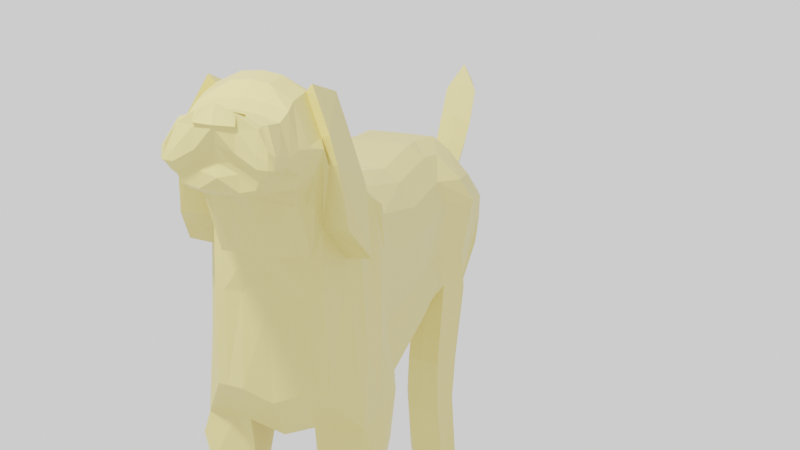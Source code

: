 # Source: DOGGY.blend  (saved by Blender 2.81.6; exported with 4.5.12 LTS)
import bpy
from mathutils import Matrix  # noqa: F401  (used for matrix-valued properties, if any)

bpy.ops.wm.read_factory_settings(use_empty=True)
scene = bpy.context.scene
scene.name = 'Scene'

# ---- collections
col_collection = bpy.data.collections.new('Collection'); scene.collection.children.link(col_collection)
col_camera = bpy.data.collections.new('Camera'); scene.collection.children.link(col_camera)

# ---- materials (node trees are filled in below, after node groups)
mat_material = bpy.data.materials.new('Material')

# ---- material node trees
mat_material.use_nodes = True; mat_material.node_tree.nodes.clear()
_N = mat_material.node_tree.nodes; _L = mat_material.node_tree.links
n0 = _N.new('ShaderNodeOutputMaterial'); n0.name = 'Material Output'; n0.location = (300, 300)
n1 = _N.new('ShaderNodeBsdfPrincipled'); n1.name = 'Principled BSDF'; n1.location = (10, 300)
n1.distribution = 'GGX'
n1.subsurface_method = 'BURLEY'
n1.inputs[0].default_value = (0.8, 0.6626, 0.2479, 1.0)
n1.inputs[3].default_value = 1.45
n1.inputs[27].default_value = (0.0, 0.0, 0.0, 1.0)
n1.inputs[28].default_value = 1.0
_L.new(n1.outputs[0], n0.inputs[0])
n0.is_active_output = True

# ---- world
world_world = bpy.data.worlds.new('World'); scene.world = world_world
world_world.use_nodes = True; world_world.node_tree.nodes.clear()
_N = world_world.node_tree.nodes; _L = world_world.node_tree.links
n0 = _N.new('ShaderNodeOutputWorld'); n0.name = 'World Output'; n0.location = (300, 300)
n1 = _N.new('ShaderNodeBackground'); n1.name = 'Background'; n1.location = (10, 300)
n1.inputs[0].default_value = (0.9513, 0.9513, 0.9513, 1.0)
_L.new(n1.outputs[0], n0.inputs[0])
n0.is_active_output = True
world_world.color = (0.9513, 0.9513, 0.9513)
world_world.use_sun_shadow = False
world_world.sun_shadow_jitter_overblur = 0.0

# ---- cameras
cam_camera_001 = bpy.data.cameras.new('Camera.001')
cam_camera_001.lens = 122.9

# ---- lights
light_point = bpy.data.lights.new('Point', 'POINT')
light_point.transmission_factor = 0.0
light_point.energy = 1000.0
light_point.shadow_buffer_clip_start = 0.5
light_point.shadow_soft_size = 0.25
light_point.shadow_maximum_resolution = 0.006
light_point.use_absolute_resolution = True

# ---- meshes
me_plane = bpy.data.meshes.new('Plane')
me_plane.from_pydata([(0.2779, -0.4542, 0.2911), (0.6114, -0.3857, -0.03393), (0.7855, -0.4277, 0.08339), (0.7754, -0.4215, 0.2194), (-0.3241, -0.4037, 0.2977), (-0.004758, -0.4175, 0.01949), (-0.657, -0.4189, 0.2878), (-0.2642, -0.4327, 0.03146), (-1.039, -0.4366, 0.2761), (-0.6124, -0.4505, -0.01081), (-1.768, -0.439, 0.302), (-1.137, -0.4124, -0.1088), (-1.886, -0.4514, 0.3325), (-1.447, -0.5035, -0.1246), (-2.017, -0.3939, 0.3627), (-1.935, -0.4631, -0.1838), (-2.438, -0.3434, 0.5169), (-2.219, -0.3324, -0.08879), (-2.869, -0.3518, 0.5228), (-2.454, -0.3123, 0.1451), (-3.065, -0.3433, 0.5109), (-2.558, -0.2551, 0.2381), (-3.175, -0.3191, 0.5083), (-2.794, -0.2728, 0.382), (-3.301, -0.3136, 0.4959), (-3.021, -0.2943, 0.4166), (-3.435, -0.3047, 0.5099), (-3.104, -0.2975, 0.4248), (-3.52, -0.3042, 0.5101), (-3.246, -0.2348, 0.437), (-3.563, -0.2724, 0.5212), (-3.396, -0.2022, 0.4369), (-3.552, -0.2727, 0.5009), (-3.47, -0.2312, 0.4535), (-1.025, -0.2341, 0.3598), (-0.6435, -0.2164, 0.3714), (-3.468, -0.1148, 0.5827), (-3.287, -0.1237, 0.5796), (-2.307, -0.1619, -0.08658), (-2.505, -0.1418, 0.1473), (-2.855, -0.1144, 0.6444), (-2.493, -0.1619, 0.5983), (-0.5989, -0.2341, -0.07731), (-1.124, -0.1961, -0.1753), (-3.091, -0.1148, 0.3979), (-3.233, -0.1098, 0.4101), (0.9521, -0.2113, 0.08559), (0.6765, -0.2004, -0.03173), (-1.755, -0.1961, 0.3856), (-3.613, -0.1098, 0.5928), (0.8186, -0.06281, 0.2723), (-2.646, -0.08459, 0.2403), (0.2914, -0.2113, 0.3748), (-3.051, -0.1059, 0.6325), (-1.434, -0.1986, -0.1911), (-3.341, -0.1074, 0.41), (-1.909, -0.1986, 0.4059), (-3.61, -0.1074, 0.5636), (0.0337, -0.2188, -0.04701), (-2.868, -0.1292, 0.3733), (-3.47, -0.1084, 0.4265), (-3.586, -0.1084, 0.5124), (-0.3107, -0.2012, 0.3814), (-3.161, -0.1292, 0.5983), (-2.024, -0.1896, -0.1816), (-2.046, -0.1896, 0.433), (-0.2507, -0.2164, -0.03505), (-3.007, -0.1237, 0.3925), (0.01451, -0.4101, -0.1824), (0.5355, -0.3783, -0.1671), (0.5478, -0.193, -0.1649), (0.05297, -0.2113, -0.1802), (0.1526, -0.401, -0.3252), (0.4665, -0.3693, -0.2454), (0.4788, -0.1839, -0.2432), (0.1911, -0.2023, -0.323), (0.4256, -0.4042, -0.4894), (0.5435, -0.3724, -0.3993), (0.5558, -0.1871, -0.3971), (0.4641, -0.2054, -0.4872), (0.4676, -0.4185, -0.5667), (0.6854, -0.3867, -0.4942), (0.6977, -0.2014, -0.492), (0.5061, -0.2198, -0.5645), (0.3877, -0.4423, -0.7331), (0.5055, -0.4105, -0.7427), (0.5178, -0.2252, -0.7405), (0.4261, -0.2435, -0.7309), (0.2333, -0.4408, -0.7556), (0.5176, -0.409, -0.7615), (0.5299, -0.2237, -0.7593), (0.2717, -0.2421, -0.7534), (0.1728, -0.4348, -0.8245), (0.5187, -0.403, -0.8244), (0.531, -0.2176, -0.8222), (0.2112, -0.236, -0.8223), (-1.88, -0.5068, -0.2393), (-1.547, -0.5159, -0.2279), (-1.533, -0.1963, -0.2784), (-1.867, -0.1872, -0.2898), (-1.032, -0.3387, 0.332), (-3.475, -0.237, 0.5701), (-2.25, -0.27, -0.08768), (-2.862, -0.2503, 0.6144), (-0.6057, -0.3423, -0.07841), (-3.098, -0.2107, 0.4076), (0.9454, -0.3195, 0.08449), (-1.761, -0.3084, 0.3578), (-3.513, -0.218, 0.5701), (0.8119, -0.3141, 0.2626), (0.2847, -0.3141, 0.347), (-3.058, -0.2418, 0.6025), (-1.916, -0.3111, 0.3781), (-3.569, -0.2156, 0.5625), (-3.477, -0.1973, 0.4362), (-0.3174, -0.3032, 0.3536), (-3.168, -0.2514, 0.5857), (-2.053, -0.3013, 0.4052), (-0.6502, -0.3196, 0.3436), (-3.294, -0.2459, 0.567), (-2.485, -0.2499, 0.1462), (-2.5, -0.27, 0.5972), (-1.13, -0.3043, -0.1764), (-3.239, -0.2009, 0.4197), (0.707, -0.3195, -0.03283), (-2.589, -0.1928, 0.2392), (-1.44, -0.3068, -0.1922), (-3.348, -0.2021, 0.4196), (0.001982, -0.3093, -0.04811), (-2.85, -0.2374, 0.3722), (-3.579, -0.2166, 0.5113), (-1.967, -0.2978, -0.1827), (-0.2575, -0.3246, -0.03615), (-3.014, -0.2196, 0.4021), (0.5783, -0.312, -0.166), (0.02125, -0.3019, -0.1813), (0.5093, -0.303, -0.2443), (0.1593, -0.2929, -0.3241), (0.5863, -0.3062, -0.3982), (0.4324, -0.296, -0.4883), (0.7282, -0.3205, -0.4931), (0.4744, -0.3103, -0.5656), (0.5483, -0.3443, -0.7416), (0.3944, -0.3341, -0.732), (0.5604, -0.3428, -0.7604), (0.24, -0.3326, -0.7545), (0.5615, -0.3367, -0.8233), (0.1795, -0.3266, -0.8234), (-1.54, -0.4919, -0.2987), (-1.874, -0.4444, -0.3101), (-1.58, -0.509, -0.6328), (-1.574, -0.2813, -0.6317), (-1.77, -0.4647, -0.634), (-1.763, -0.2722, -0.6329), (-1.684, -0.5024, -0.7415), (-1.677, -0.2747, -0.7404), (-2.052, -0.4581, -0.7491), (-2.046, -0.2656, -0.748), (-1.741, -0.4957, -0.7948), (-1.734, -0.268, -0.7937), (-2.062, -0.4515, -0.8006), (-2.055, -0.259, -0.7995), (-1.849, -0.4611, -0.7107), (-1.609, -0.5054, -0.6733), (-1.842, -0.2686, -0.7096), (-1.602, -0.2777, -0.6722), (0.4155, -0.4801, 0.2401), (0.7489, -0.4446, 0.2087), (-0.2201, -0.4458, 0.2396), (-0.529, -0.4644, 0.2368), (-0.8999, -0.486, 0.2152), (-1.562, -0.4616, 0.2006), (-1.768, -0.4647, 0.2092), (-2.031, -0.4309, 0.2308), (-2.31, -0.4198, 0.3932), (-2.832, -0.3953, 0.4604), (-2.926, -0.3849, 0.5018), (-3.071, -0.3387, 0.4864), (-3.209, -0.3203, 0.48), (-3.359, -0.3094, 0.4839), (-3.474, -0.3033, 0.4808), (-3.525, -0.3005, 0.4824), (-3.549, -0.276, 0.4822), (-3.523, -0.06924, 0.4901), (0.8545, -0.02169, 0.2268), (-3.567, -0.2228, 0.4834), (0.8478, -0.3482, 0.2098), (0.5627, -0.4277, 0.09844), (-0.1088, -0.3825, 0.0903), (-0.3921, -0.3977, 0.09512), (-0.7513, -0.4155, 0.06283), (-1.343, -0.3774, 0.00514), (-1.602, -0.4759, 0.001133), (-2.001, -0.4576, 0.01604), (-2.279, -0.3782, 0.2299), (-2.571, -0.3094, 0.3168), (-2.747, -0.3083, 0.3609), (-2.96, -0.3455, 0.4444), (-3.112, -0.3278, 0.4512), (-3.227, -0.2659, 0.4559), (-3.356, -0.2561, 0.4641), (-3.437, -0.244, 0.4578), (-3.513, -0.2471, 0.4632), (0.9086, -0.2113, 0.1523), (0.9019, -0.3195, 0.1512), (0.8424, -0.4277, 0.1501), (-3.501, -0.1084, 0.4668), (-3.5, -0.2166, 0.4565), (1.042, -0.07155, 0.2192), (1.076, -0.06044, 0.1858), (1.223, -0.08082, 0.1948), (1.335, -0.06972, 0.1787), (1.498, -0.09209, 0.2146), (1.583, -0.08099, 0.2091), (1.671, -0.09767, 0.2731), (1.745, -0.08657, 0.2721), (1.803, -0.1034, 0.3362), (1.883, -0.0923, 0.3532), (1.92, -0.09979, 0.4241), (1.958, -0.05641, 0.4565), (-2.455, -0.3806, 0.5275), (-2.892, -0.4022, 0.5302), (-2.885, -0.2867, 0.6334), (-2.523, -0.3204, 0.6047), (-2.333, -0.4702, 0.4007), (-2.854, -0.4457, 0.4678), (-2.302, -0.5245, 0.2373), (-2.637, -0.4758, 0.3155), (-1.691, -0.4891, -0.1542), (-1.955, -0.4212, 0.346), (-1.978, -0.188, 0.4194), (-1.729, -0.188, -0.1863), (-1.713, -0.5319, -0.2336), (-1.7, -0.1906, -0.2841), (-1.707, -0.5046, -0.3044), (-1.984, -0.3077, 0.3916), (-1.668, -0.2762, -0.6323), (-1.675, -0.5194, -0.6334), (-1.861, -0.2692, -0.7442), (-1.868, -0.5123, -0.7453), (-1.895, -0.2621, -0.7966), (-1.901, -0.5052, -0.7977), (-1.722, -0.2724, -0.6909), (-1.729, -0.5156, -0.692), (-1.9, -0.471, 0.2199), (-1.802, -0.4904, 0.00873), (0.3028, -0.4787, -0.003814), (-0.06149, -0.484, 0.2948), (-0.04801, -0.1767, 0.3785), (0.3163, -0.1767, -0.04034), (0.2575, -0.4684, -0.1757), (0.271, -0.1663, -0.1735), (0.3053, -0.4557, -0.2904), (0.3187, -0.1536, -0.2882), (0.4928, -0.4602, -0.4501), (0.5063, -0.1581, -0.4479), (0.5784, -0.4801, -0.5351), (0.5918, -0.1781, -0.5329), (0.4548, -0.5133, -0.7373), (0.4683, -0.2112, -0.7351), (0.373, -0.5113, -0.7582), (0.3865, -0.2092, -0.756), (0.3394, -0.5028, -0.8245), (0.3529, -0.2008, -0.8223), (0.3462, -0.3518, -0.8234), (-0.05475, -0.3196, 0.3507), (0.0572, -0.5503, 0.2398), (0.1842, -0.4787, 0.09385), (-3.486, -0.1218, 0.5879), (-3.622, -0.08838, 0.5979), (-3.629, -0.1145, 0.5687), (0.7074, 0.0, -0.06228), (0.9458, 0.0, 0.05504), (0.2971, 0.0, 0.3757), (0.8244, 0.0, 0.2914), (0.01447, 0.0, -0.04607), (-0.3049, 0.0, 0.3823), (-0.245, 0.0, -0.03411), (-0.6377, 0.0, 0.3724), (-0.5932, 0.0, -0.07637), (-1.02, 0.0, 0.3608), (-1.118, 0.0, -0.1744), (-1.749, 0.0, 0.3866), (-1.428, 0.0, -0.1901), (-1.904, 0.0, 0.4068), (-1.966, 0.0, -0.2122), (-2.04, 0.0, 0.4339), (-2.25, 0.0, -0.1171), (-2.488, 0.0, 0.5993), (-2.485, 0.0, 0.1168), (-2.85, 0.0, 0.6499), (-2.589, 0.0, 0.2097), (-3.046, 0.0, 0.638), (-2.85, 0.0, 0.3428), (-3.156, 0.0, 0.6049), (-3.001, 0.0, 0.3934), (-3.281, 0.0, 0.5862), (-3.085, 0.0, 0.3989), (-3.462, 0.0, 0.5893), (-3.227, 0.0, 0.411), (-3.614, 0.0, 0.609), (-3.336, 0.0, 0.4109), (-3.651, 0.0, 0.5645), (-3.437, 0.0, 0.422), (-3.586, 0.0, 0.5285), (0.2779, 0.4542, 0.2911), (0.6114, 0.3857, -0.03393), (0.7855, 0.4277, 0.08339), (0.7754, 0.4215, 0.2194), (-0.3241, 0.4037, 0.2977), (-0.004758, 0.4175, 0.01949), (-0.657, 0.4189, 0.2878), (-0.2642, 0.4327, 0.03146), (-1.039, 0.4366, 0.2761), (-0.6124, 0.4505, -0.01081), (-1.768, 0.439, 0.302), (-1.137, 0.4124, -0.1088), (-1.886, 0.4514, 0.3325), (-1.447, 0.5035, -0.1246), (-2.017, 0.3939, 0.3627), (-1.935, 0.4631, -0.1838), (-2.438, 0.3434, 0.5169), (-2.219, 0.3324, -0.08879), (-2.869, 0.3518, 0.5228), (-2.454, 0.3123, 0.1451), (-3.065, 0.3433, 0.5109), (-2.558, 0.2551, 0.2381), (-3.175, 0.3191, 0.5083), (-2.794, 0.2728, 0.382), (-3.301, 0.3136, 0.4959), (-3.021, 0.2943, 0.4166), (-3.435, 0.3047, 0.5099), (-3.104, 0.2975, 0.4248), (-3.52, 0.3042, 0.5101), (-3.246, 0.2348, 0.437), (-3.563, 0.2724, 0.5212), (-3.396, 0.2022, 0.4369), (-3.552, 0.2727, 0.5009), (-3.47, 0.2312, 0.4535), (-1.025, 0.2341, 0.3598), (-0.6435, 0.2164, 0.3714), (-3.468, 0.1148, 0.5827), (-3.287, 0.1237, 0.5796), (-2.307, 0.1619, -0.08658), (-2.505, 0.1418, 0.1473), (-2.855, 0.1144, 0.6444), (-2.493, 0.1619, 0.5983), (-0.5989, 0.2341, -0.07731), (-1.124, 0.1961, -0.1753), (-3.091, 0.1148, 0.3979), (-3.233, 0.1098, 0.4101), (0.9521, 0.2113, 0.08559), (0.6765, 0.2004, -0.03173), (-1.755, 0.1961, 0.3856), (-3.613, 0.1098, 0.5928), (0.8186, 0.06281, 0.2723), (-2.646, 0.08459, 0.2403), (0.2914, 0.2113, 0.3748), (-3.051, 0.1059, 0.6325), (-1.434, 0.1986, -0.1911), (-3.341, 0.1074, 0.41), (-1.909, 0.1986, 0.4059), (-3.61, 0.1074, 0.5636), (0.0337, 0.2188, -0.04701), (-2.868, 0.1292, 0.3733), (-3.47, 0.1084, 0.4265), (-3.586, 0.1084, 0.5124), (-0.3107, 0.2012, 0.3814), (-3.161, 0.1292, 0.5983), (-2.024, 0.1896, -0.1816), (-2.046, 0.1896, 0.433), (-0.2507, 0.2164, -0.03505), (-3.007, 0.1237, 0.3925), (0.01451, 0.4101, -0.1824), (0.5355, 0.3783, -0.1671), (0.5478, 0.193, -0.1649), (0.05297, 0.2113, -0.1802), (0.1526, 0.401, -0.3252), (0.4665, 0.3693, -0.2454), (0.4788, 0.1839, -0.2432), (0.1911, 0.2023, -0.323), (0.4256, 0.4042, -0.4894), (0.5435, 0.3724, -0.3993), (0.5558, 0.1871, -0.3971), (0.4641, 0.2054, -0.4872), (0.4676, 0.4185, -0.5667), (0.6854, 0.3867, -0.4942), (0.6977, 0.2014, -0.492), (0.5061, 0.2198, -0.5645), (0.3877, 0.4423, -0.7331), (0.5055, 0.4105, -0.7427), (0.5178, 0.2252, -0.7405), (0.4261, 0.2435, -0.7309), (0.2333, 0.4408, -0.7556), (0.5176, 0.409, -0.7615), (0.5299, 0.2237, -0.7593), (0.2717, 0.2421, -0.7534), (0.1728, 0.4348, -0.8245), (0.5187, 0.403, -0.8244), (0.531, 0.2176, -0.8222), (0.2112, 0.236, -0.8223), (-1.88, 0.5068, -0.2393), (-1.547, 0.5159, -0.2279), (-1.533, 0.1963, -0.2784), (-1.867, 0.1872, -0.2898), (-1.032, 0.3387, 0.332), (-3.475, 0.237, 0.5701), (-2.25, 0.27, -0.08768), (-2.862, 0.2503, 0.6144), (-0.6057, 0.3423, -0.07841), (-3.098, 0.2107, 0.4076), (0.9454, 0.3195, 0.08449), (-1.761, 0.3084, 0.3578), (-3.513, 0.218, 0.5701), (0.8119, 0.3141, 0.2626), (0.2847, 0.3141, 0.347), (-3.058, 0.2418, 0.6025), (-1.916, 0.3111, 0.3781), (-3.569, 0.2156, 0.5625), (-3.477, 0.1973, 0.4362), (-0.3174, 0.3032, 0.3536), (-3.168, 0.2514, 0.5857), (-2.053, 0.3013, 0.4052), (-0.6502, 0.3196, 0.3436), (-3.294, 0.2459, 0.567), (-2.485, 0.2499, 0.1462), (-2.5, 0.27, 0.5972), (-1.13, 0.3043, -0.1764), (-3.239, 0.2009, 0.4197), (0.707, 0.3195, -0.03283), (-2.589, 0.1928, 0.2392), (-1.44, 0.3068, -0.1922), (-3.348, 0.2021, 0.4196), (0.001982, 0.3093, -0.04811), (-2.85, 0.2374, 0.3722), (-3.579, 0.2166, 0.5113), (-1.967, 0.2978, -0.1827), (-0.2575, 0.3246, -0.03615), (-3.014, 0.2196, 0.4021), (0.5783, 0.312, -0.166), (0.02125, 0.3019, -0.1813), (0.5093, 0.303, -0.2443), (0.1593, 0.2929, -0.3241), (0.5863, 0.3062, -0.3982), (0.4324, 0.296, -0.4883), (0.7282, 0.3205, -0.4931), (0.4744, 0.3103, -0.5656), (0.5483, 0.3443, -0.7416), (0.3944, 0.3341, -0.732), (0.5604, 0.3428, -0.7604), (0.24, 0.3326, -0.7545), (0.5615, 0.3367, -0.8233), (0.1795, 0.3266, -0.8234), (-1.54, 0.4919, -0.2987), (-1.874, 0.4444, -0.3101), (-1.58, 0.509, -0.6328), (-1.574, 0.2813, -0.6317), (-1.77, 0.4647, -0.634), (-1.763, 0.2722, -0.6329), (-1.684, 0.5024, -0.7415), (-1.677, 0.2747, -0.7404), (-2.052, 0.4581, -0.7491), (-2.046, 0.2656, -0.748), (-1.741, 0.4957, -0.7948), (-1.734, 0.268, -0.7937), (-2.062, 0.4515, -0.8006), (-2.055, 0.259, -0.7995), (-1.849, 0.4611, -0.7107), (-1.609, 0.5054, -0.6733), (-1.842, 0.2686, -0.7096), (-1.602, 0.2777, -0.6722), (0.4347, 0.0, 0.2433), (0.8603, 0.0, 0.2118), (-0.2008, 0.0, 0.2428), (-0.5098, 0.0, 0.2399), (-0.8806, 0.0, 0.2183), (-1.543, 0.0, 0.2038), (-1.749, 0.0, 0.2123), (-2.012, 0.0, 0.2337), (-2.406, 0.0, 0.3761), (-2.727, 0.0, 0.4856), (-2.907, 0.0, 0.505), (-3.052, 0.0, 0.526), (-3.19, 0.0, 0.5196), (-3.339, 0.0, 0.5235), (-3.454, 0.0, 0.5274), (-3.506, 0.0, 0.5145), (-3.512, 0.0, 0.4854), (0.4155, 0.4801, 0.2401), (0.7489, 0.4446, 0.2087), (-0.2201, 0.4458, 0.2396), (-0.529, 0.4644, 0.2368), (-0.8999, 0.486, 0.2152), (-1.562, 0.4616, 0.2006), (-1.768, 0.4647, 0.2092), (-2.031, 0.4309, 0.2308), (-2.31, 0.4198, 0.3932), (-2.832, 0.3953, 0.4604), (-2.926, 0.3849, 0.5018), (-3.071, 0.3387, 0.4864), (-3.209, 0.3203, 0.48), (-3.359, 0.3094, 0.4839), (-3.474, 0.3033, 0.4808), (-3.525, 0.3005, 0.4824), (-3.549, 0.276, 0.4822), (-3.523, 0.06924, 0.4901), (0.8545, 0.02169, 0.2268), (-3.567, 0.2228, 0.4834), (0.8478, 0.3482, 0.2098), (0.5819, 0.0, 0.1016), (-0.08954, 0.0, 0.09344), (-0.3729, 0.0, 0.09827), (-0.732, 0.0, 0.06598), (-1.323, 0.0, 0.008289), (-1.583, 0.0, 0.004282), (-1.982, 0.0, 0.01948), (-2.319, 0.0, 0.1374), (-2.595, 0.0, 0.3112), (-2.759, 0.0, 0.3641), (-2.941, 0.0, 0.4475), (-3.093, 0.0, 0.4544), (-3.208, 0.0, 0.4591), (-3.337, 0.0, 0.4672), (-3.418, 0.0, 0.4609), (-3.518, 0.0, 0.4555), (0.5627, 0.4277, 0.09844), (-0.1088, 0.3825, 0.0903), (-0.3921, 0.3977, 0.09512), (-0.7513, 0.4155, 0.06283), (-1.343, 0.3774, 0.00514), (-1.602, 0.4759, 0.001133), (-2.001, 0.4576, 0.01604), (-2.279, 0.3782, 0.2299), (-2.571, 0.3094, 0.3168), (-2.747, 0.3083, 0.3609), (-2.96, 0.3455, 0.4444), (-3.112, 0.3278, 0.4512), (-3.227, 0.2659, 0.4559), (-3.356, 0.2561, 0.4641), (-3.437, 0.244, 0.4578), (-3.513, 0.2471, 0.4632), (0.9086, 0.2113, 0.1523), (0.9019, 0.3195, 0.1512), (0.9144, 0.0, 0.1532), (0.8424, 0.4277, 0.1501), (-3.501, 0.1084, 0.4668), (-3.5, 0.2166, 0.4565), (1.082, 0.0, 0.1708), (1.048, 0.0, 0.2382), (1.042, 0.07155, 0.2192), (1.076, 0.06044, 0.1858), (1.34, 0.0, 0.1637), (1.228, 0.0, 0.2139), (1.223, 0.08082, 0.1948), (1.335, 0.06972, 0.1787), (1.589, 0.0, 0.1941), (1.504, 0.0, 0.2337), (1.498, 0.09209, 0.2146), (1.583, 0.08099, 0.2091), (1.75, 0.0, 0.2571), (1.676, 0.0, 0.2922), (1.671, 0.09767, 0.2731), (1.745, 0.08657, 0.2721), (1.888, 0.0, 0.3382), (1.809, 0.0, 0.3552), (1.803, 0.1034, 0.3362), (1.883, 0.0923, 0.3532), (1.964, 0.0, 0.4928), (1.926, 0.0, 0.4431), (1.92, 0.09979, 0.4241), (1.958, 0.05641, 0.4565), (-2.455, 0.3806, 0.5275), (-2.892, 0.4022, 0.5302), (-2.885, 0.2867, 0.6334), (-2.523, 0.3204, 0.6047), (-2.333, 0.4702, 0.4007), (-2.854, 0.4457, 0.4678), (-2.302, 0.5245, 0.2373), (-2.637, 0.4758, 0.3155), (-1.697, 0.0, -0.2011), (-1.972, 0.0, 0.4204), (-1.691, 0.4891, -0.1542), (-1.955, 0.4212, 0.346), (-1.978, 0.188, 0.4194), (-1.729, 0.188, -0.1863), (-1.713, 0.5319, -0.2336), (-1.7, 0.1906, -0.2841), (-1.707, 0.5046, -0.3044), (-1.984, 0.3077, 0.3916), (-1.668, 0.2762, -0.6323), (-1.675, 0.5194, -0.6334), (-1.861, 0.2692, -0.7442), (-1.868, 0.5123, -0.7453), (-1.895, 0.2621, -0.7966), (-1.901, 0.5052, -0.7977), (-1.722, 0.2724, -0.6909), (-1.729, 0.5156, -0.692), (-1.9, 0.471, 0.2199), (-1.88, 0.0, 0.223), (-1.782, 0.0, 0.01188), (-1.802, 0.4904, 0.00873), (0.3168, 0.0, -0.05314), (-0.04227, 0.0, 0.3794), (0.3028, 0.4787, -0.003814), (-0.06149, 0.484, 0.2948), (-0.04801, 0.1767, 0.3785), (0.3163, 0.1767, -0.04034), (0.2575, 0.4684, -0.1757), (0.271, 0.1663, -0.1735), (0.3053, 0.4557, -0.2904), (0.3187, 0.1536, -0.2882), (0.4928, 0.4602, -0.4501), (0.5063, 0.1581, -0.4479), (0.5784, 0.4801, -0.5351), (0.5918, 0.1781, -0.5329), (0.4548, 0.5133, -0.7373), (0.4683, 0.2112, -0.7351), (0.373, 0.5113, -0.7582), (0.3865, 0.2092, -0.756), (0.3394, 0.5028, -0.8245), (0.3529, 0.2008, -0.8223), (0.3462, 0.3518, -0.8234), (-0.05475, 0.3196, 0.3507), (0.0572, 0.5503, 0.2398), (0.07643, 0.0, 0.243), (0.2034, 0.0, 0.097), (0.1842, 0.4787, 0.09385), (-3.481, 0.0, 0.5944), (-3.632, 0.0, 0.6141), (-3.668, 0.0, 0.5696), (-3.486, 0.1218, 0.5879), (-3.622, 0.08838, 0.5979), (-3.629, 0.1145, 0.5687)], [], [(166, 167, 3, 0), (266, 247, 4, 168), (168, 4, 6, 169), (169, 6, 8, 170), (170, 8, 10, 171), (171, 10, 12, 172), (244, 229, 14, 173), (173, 14, 16, 174), (18, 175, 225, 221), (175, 18, 20, 176), (176, 20, 22, 177), (177, 22, 24, 178), (178, 24, 26, 179), (179, 26, 28, 180), (180, 28, 30, 181), (181, 30, 32, 182), (118, 100, 8, 6), (119, 101, 26, 24), (120, 102, 17, 19), (195, 194, 226, 227), (122, 104, 9, 11), (123, 105, 27, 29), (124, 106, 2, 1), (100, 107, 10, 8), (101, 108, 28, 26), (186, 109, 3, 167), (125, 120, 19, 21), (109, 110, 0, 3), (103, 111, 20, 18), (126, 122, 11, 13), (127, 123, 29, 31), (107, 112, 12, 10), (108, 113, 30, 28), (249, 47, 70, 251), (129, 125, 21, 23), (207, 114, 33, 202), (265, 115, 4, 247), (111, 116, 22, 20), (126, 13, 97, 148), (114, 127, 31, 33), (235, 117, 14, 229), (113, 130, 32, 30), (132, 128, 5, 7), (133, 129, 23, 25), (115, 118, 6, 4), (116, 119, 24, 22), (102, 131, 15, 17), (117, 121, 16, 14), (104, 132, 7, 9), (105, 133, 25, 27), (297, 295, 67, 44), (279, 277, 66, 42), (286, 288, 41, 65), (287, 285, 64, 38), (294, 296, 37, 63), (276, 278, 35, 62), (295, 293, 59, 67), (277, 275, 58, 66), (302, 304, 61, 57), (580, 286, 65, 230), (303, 301, 55, 60), (579, 283, 54, 231), (292, 294, 63, 53), (602, 276, 62, 248), (524, 303, 60, 206), (293, 291, 51, 59), (601, 271, 47, 249), (36, 298, 627, 268), (282, 284, 56, 48), (301, 299, 45, 55), (283, 281, 43, 54), (290, 292, 53, 40), (274, 273, 52, 50), (291, 289, 39, 51), (49, 36, 268, 269), (280, 282, 48, 34), (271, 272, 46, 47), (299, 297, 44, 45), (281, 279, 42, 43), (288, 290, 40, 41), (289, 287, 38, 39), (296, 298, 36, 37), (278, 280, 34, 35), (135, 71, 75, 137), (124, 1, 69, 134), (128, 58, 71, 135), (246, 5, 68, 250), (253, 74, 78, 255), (250, 68, 72, 252), (251, 70, 74, 253), (134, 69, 73, 136), (139, 79, 83, 141), (136, 73, 77, 138), (137, 75, 79, 139), (252, 72, 76, 254), (141, 83, 87, 143), (254, 76, 80, 256), (255, 78, 82, 257), (138, 77, 81, 140), (259, 86, 90, 261), (256, 80, 84, 258), (257, 82, 86, 259), (140, 81, 85, 142), (145, 91, 95, 147), (142, 85, 89, 144), (143, 87, 91, 145), (258, 84, 88, 260), (264, 146, 93, 262), (260, 88, 92, 262), (261, 90, 94, 263), (144, 89, 93, 146), (234, 148, 97, 232), (228, 15, 96, 232), (231, 54, 98, 233), (131, 64, 99, 149), (15, 131, 149, 96), (233, 98, 151, 236), (90, 144, 146, 94), (263, 94, 146, 264), (84, 143, 145, 88), (86, 142, 144, 90), (88, 145, 147, 92), (82, 140, 142, 86), (78, 138, 140, 82), (80, 141, 143, 84), (72, 137, 139, 76), (74, 136, 138, 78), (76, 139, 141, 80), (70, 134, 136, 74), (5, 128, 135, 68), (47, 124, 134, 70), (68, 135, 137, 72), (44, 67, 133, 105), (42, 66, 132, 104), (65, 41, 121, 117), (38, 64, 131, 102), (63, 37, 119, 116), (62, 35, 118, 115), (67, 59, 129, 133), (66, 58, 128, 132), (57, 61, 130, 113), (230, 65, 117, 235), (60, 55, 127, 114), (54, 126, 148, 98), (53, 63, 116, 111), (248, 62, 115, 265), (206, 60, 114, 207), (59, 51, 125, 129), (49, 57, 113, 108), (48, 56, 112, 107), (55, 45, 123, 127), (54, 43, 122, 126), (40, 53, 111, 103), (50, 52, 110, 109), (51, 39, 120, 125), (184, 50, 109, 186), (36, 49, 108, 101), (34, 48, 107, 100), (47, 46, 106, 124), (45, 44, 105, 123), (43, 42, 104, 122), (41, 40, 103, 121), (39, 38, 102, 120), (37, 36, 101, 119), (35, 34, 100, 118), (243, 162, 156, 239), (98, 148, 150, 151), (234, 149, 152, 237), (149, 99, 153, 152), (238, 155, 159, 240), (162, 164, 157, 156), (242, 165, 155, 238), (165, 163, 154, 155), (240, 159, 158, 241), (155, 154, 158, 159), (239, 156, 160, 241), (156, 157, 161, 160), (151, 150, 163, 165), (236, 151, 165, 242), (152, 153, 164, 162), (237, 152, 162, 243), (203, 184, 186, 204), (61, 183, 185, 130), (543, 472, 184, 203), (304, 487, 183, 61), (130, 185, 182, 32), (204, 186, 167, 205), (201, 181, 182, 202), (200, 180, 181, 201), (199, 179, 180, 200), (198, 178, 179, 199), (197, 177, 178, 198), (196, 176, 177, 197), (195, 175, 176, 196), (121, 103, 222, 223), (193, 173, 174, 194), (245, 244, 173, 193), (191, 171, 172, 192), (190, 170, 171, 191), (189, 169, 170, 190), (188, 168, 169, 189), (267, 266, 168, 188), (187, 205, 167, 166), (1, 2, 205, 187), (246, 267, 188, 5), (5, 188, 189, 7), (7, 189, 190, 9), (9, 190, 191, 11), (11, 191, 192, 13), (228, 245, 193, 15), (15, 193, 194, 17), (17, 194, 195, 19), (19, 195, 196, 21), (21, 196, 197, 23), (23, 197, 198, 25), (25, 198, 199, 27), (27, 199, 200, 29), (29, 200, 201, 31), (31, 201, 202, 33), (106, 204, 205, 2), (272, 543, 203, 46), (46, 203, 204, 106), (183, 206, 207, 185), (487, 524, 206, 183), (185, 207, 202, 182), (548, 208, 210, 552), (50, 184, 209, 208), (184, 472, 547, 209), (274, 50, 208, 548), (210, 211, 213, 212), (208, 209, 211, 210), (209, 547, 551, 211), (213, 555, 559, 215), (211, 551, 555, 213), (552, 210, 212, 556), (214, 215, 217, 216), (556, 212, 214, 560), (212, 213, 215, 214), (216, 217, 219, 218), (215, 559, 563, 217), (560, 214, 216, 564), (567, 568, 218, 219), (217, 563, 567, 219), (564, 216, 218, 568), (224, 220, 221, 225), (223, 222, 221, 220), (226, 224, 225, 227), (194, 174, 224, 226), (103, 18, 221, 222), (174, 16, 220, 224), (175, 195, 227, 225), (16, 121, 223, 220), (13, 192, 245, 228), (192, 172, 244, 245), (150, 237, 243, 163), (153, 236, 242, 164), (154, 239, 241, 158), (161, 240, 241, 160), (164, 242, 238, 157), (157, 238, 240, 161), (148, 234, 237, 150), (163, 243, 239, 154), (56, 230, 235, 112), (99, 233, 236, 153), (64, 231, 233, 99), (13, 228, 232, 97), (149, 234, 232, 96), (285, 579, 231, 64), (284, 580, 230, 56), (112, 235, 229, 12), (172, 12, 229, 244), (1, 187, 267, 246), (187, 166, 266, 267), (52, 248, 265, 110), (95, 263, 264, 147), (91, 261, 263, 95), (89, 260, 262, 93), (147, 264, 262, 92), (85, 258, 260, 89), (83, 257, 259, 87), (81, 256, 258, 85), (87, 259, 261, 91), (79, 255, 257, 83), (77, 254, 256, 81), (73, 252, 254, 77), (71, 251, 253, 75), (69, 250, 252, 73), (75, 253, 255, 79), (1, 246, 250, 69), (275, 601, 249, 58), (273, 602, 248, 52), (110, 265, 247, 0), (58, 249, 251, 71), (166, 0, 247, 266), (628, 629, 270, 269), (627, 628, 269, 268), (57, 49, 269, 270), (302, 57, 270, 629), (471, 472, 274, 273), (624, 602, 276, 473), (473, 276, 278, 474), (474, 278, 280, 475), (475, 280, 282, 476), (476, 282, 284, 477), (598, 580, 286, 478), (478, 286, 288, 479), (479, 288, 290, 480), (480, 290, 292, 481), (481, 292, 294, 482), (482, 294, 296, 483), (483, 296, 298, 484), (484, 298, 300, 485), (485, 300, 302, 486), (486, 302, 304, 487), (488, 305, 308, 489), (623, 490, 309, 604), (490, 491, 311, 309), (491, 492, 313, 311), (492, 493, 315, 313), (493, 494, 317, 315), (597, 495, 319, 582), (495, 496, 321, 319), (323, 572, 576, 497), (497, 498, 325, 323), (498, 499, 327, 325), (499, 500, 329, 327), (500, 501, 331, 329), (501, 502, 333, 331), (502, 503, 335, 333), (503, 504, 337, 335), (423, 311, 313, 405), (424, 329, 331, 406), (425, 324, 322, 407), (533, 578, 577, 532), (427, 316, 314, 409), (428, 334, 332, 410), (429, 306, 307, 411), (405, 313, 315, 412), (406, 331, 333, 413), (508, 489, 308, 414), (430, 326, 324, 425), (414, 308, 305, 415), (408, 323, 325, 416), (431, 318, 316, 427), (432, 336, 334, 428), (412, 315, 317, 417), (413, 333, 335, 418), (606, 608, 375, 352), (434, 328, 326, 430), (546, 540, 338, 419), (622, 604, 309, 420), (416, 325, 327, 421), (431, 453, 402, 318), (419, 338, 336, 432), (588, 582, 319, 422), (418, 335, 337, 435), (437, 312, 310, 433), (438, 330, 328, 434), (420, 309, 311, 423), (421, 327, 329, 424), (407, 322, 320, 436), (422, 319, 321, 426), (409, 314, 312, 437), (410, 332, 330, 438), (297, 349, 372, 295), (279, 347, 371, 277), (286, 370, 346, 288), (287, 343, 369, 285), (294, 368, 342, 296), (276, 367, 340, 278), (295, 372, 364, 293), (277, 371, 363, 275), (302, 362, 366, 304), (580, 583, 370, 286), (303, 365, 360, 301), (579, 584, 359, 283), (292, 358, 368, 294), (602, 605, 367, 276), (524, 545, 365, 303), (293, 364, 356, 291), (601, 606, 352, 271), (341, 630, 627, 298), (282, 353, 361, 284), (301, 360, 350, 299), (283, 359, 348, 281), (290, 345, 358, 292), (274, 355, 357, 273), (291, 356, 344, 289), (472, 547, 548, 274), (354, 631, 630, 341), (280, 339, 353, 282), (271, 352, 351, 272), (299, 350, 349, 297), (281, 348, 347, 279), (288, 346, 345, 290), (289, 344, 343, 287), (296, 342, 341, 298), (278, 340, 339, 280), (440, 442, 380, 376), (429, 439, 374, 306), (433, 440, 376, 363), (603, 607, 373, 310), (610, 612, 383, 379), (607, 609, 377, 373), (608, 610, 379, 375), (439, 441, 378, 374), (444, 446, 388, 384), (441, 443, 382, 378), (442, 444, 384, 380), (609, 611, 381, 377), (446, 448, 392, 388), (611, 613, 385, 381), (612, 614, 387, 383), (443, 445, 386, 382), (616, 618, 395, 391), (613, 615, 389, 385), (614, 616, 391, 387), (445, 447, 390, 386), (450, 452, 400, 396), (447, 449, 394, 390), (448, 450, 396, 392), (615, 617, 393, 389), (621, 619, 398, 451), (617, 619, 397, 393), (618, 620, 399, 395), (449, 451, 398, 394), (587, 585, 402, 453), (581, 585, 401, 320), (584, 586, 403, 359), (436, 454, 404, 369), (320, 401, 454, 436), (586, 589, 456, 403), (395, 399, 451, 449), (620, 621, 451, 399), (389, 393, 450, 448), (391, 395, 449, 447), (393, 397, 452, 450), (387, 391, 447, 445), (383, 387, 445, 443), (385, 389, 448, 446), (377, 381, 444, 442), (379, 383, 443, 441), (381, 385, 446, 444), (375, 379, 441, 439), (310, 373, 440, 433), (352, 375, 439, 429), (373, 377, 442, 440), (349, 410, 438, 372), (347, 409, 437, 371), (370, 422, 426, 346), (343, 407, 436, 369), (368, 421, 424, 342), (367, 420, 423, 340), (372, 438, 434, 364), (371, 437, 433, 363), (362, 418, 435, 366), (583, 588, 422, 370), (365, 419, 432, 360), (359, 403, 453, 431), (358, 416, 421, 368), (605, 622, 420, 367), (545, 546, 419, 365), (364, 434, 430, 356), (354, 413, 418, 362), (353, 412, 417, 361), (360, 432, 428, 350), (359, 431, 427, 348), (345, 408, 416, 358), (355, 414, 415, 357), (356, 430, 425, 344), (506, 508, 414, 355), (341, 406, 413, 354), (339, 405, 412, 353), (352, 429, 411, 351), (350, 428, 410, 349), (348, 427, 409, 347), (346, 426, 408, 345), (344, 425, 407, 343), (342, 424, 406, 341), (340, 423, 405, 339), (596, 592, 461, 467), (403, 456, 455, 453), (587, 590, 457, 454), (454, 457, 458, 404), (591, 593, 464, 460), (467, 461, 462, 469), (595, 591, 460, 470), (470, 460, 459, 468), (593, 594, 463, 464), (460, 464, 463, 459), (592, 594, 465, 461), (461, 465, 466, 462), (456, 470, 468, 455), (589, 595, 470, 456), (457, 467, 469, 458), (590, 596, 467, 457), (541, 542, 508, 506), (366, 435, 507, 505), (543, 541, 506, 472), (304, 366, 505, 487), (435, 337, 504, 507), (542, 544, 489, 508), (539, 540, 504, 503), (538, 539, 503, 502), (537, 538, 502, 501), (536, 537, 501, 500), (535, 536, 500, 499), (534, 535, 499, 498), (533, 534, 498, 497), (426, 574, 573, 408), (531, 532, 496, 495), (600, 531, 495, 597), (529, 530, 494, 493), (528, 529, 493, 492), (527, 528, 492, 491), (526, 527, 491, 490), (626, 526, 490, 623), (525, 488, 489, 544), (523, 486, 487, 524), (522, 485, 486, 523), (521, 484, 485, 522), (520, 483, 484, 521), (519, 482, 483, 520), (518, 481, 482, 519), (517, 480, 481, 518), (516, 479, 480, 517), (515, 478, 479, 516), (599, 598, 478, 515), (513, 476, 477, 514), (512, 475, 476, 513), (511, 474, 475, 512), (510, 473, 474, 511), (625, 624, 473, 510), (509, 543, 472, 471), (271, 272, 543, 509), (601, 625, 510, 275), (275, 510, 511, 277), (277, 511, 512, 279), (279, 512, 513, 281), (281, 513, 514, 283), (579, 599, 515, 285), (285, 515, 516, 287), (287, 516, 517, 289), (289, 517, 518, 291), (291, 518, 519, 293), (293, 519, 520, 295), (295, 520, 521, 297), (297, 521, 522, 299), (299, 522, 523, 301), (301, 523, 524, 303), (306, 525, 544, 307), (603, 310, 526, 626), (310, 312, 527, 526), (312, 314, 528, 527), (314, 316, 529, 528), (316, 318, 530, 529), (581, 320, 531, 600), (320, 322, 532, 531), (322, 324, 533, 532), (324, 326, 534, 533), (326, 328, 535, 534), (328, 330, 536, 535), (330, 332, 537, 536), (332, 334, 538, 537), (334, 336, 539, 538), (336, 338, 540, 539), (411, 307, 544, 542), (272, 351, 541, 543), (351, 411, 542, 541), (505, 507, 546, 545), (487, 505, 545, 524), (507, 504, 540, 546), (548, 552, 553, 549), (355, 549, 550, 506), (506, 550, 547, 472), (274, 548, 549, 355), (553, 557, 558, 554), (549, 553, 554, 550), (547, 551, 552, 548), (550, 554, 551, 547), (558, 562, 559, 555), (551, 555, 556, 552), (554, 558, 555, 551), (552, 556, 557, 553), (561, 565, 566, 562), (556, 560, 561, 557), (557, 561, 562, 558), (555, 559, 560, 556), (565, 569, 570, 566), (559, 563, 564, 560), (562, 566, 563, 559), (560, 564, 565, 561), (567, 570, 569, 568), (563, 567, 568, 564), (566, 570, 567, 563), (564, 568, 569, 565), (575, 576, 572, 571), (574, 571, 572, 573), (577, 578, 576, 575), (532, 577, 575, 496), (408, 573, 572, 323), (496, 575, 571, 321), (497, 576, 578, 533), (321, 571, 574, 426), (318, 581, 600, 530), (283, 514, 599, 579), (514, 477, 598, 599), (530, 600, 597, 494), (455, 468, 596, 590), (458, 469, 595, 589), (459, 463, 594, 592), (466, 465, 594, 593), (469, 462, 591, 595), (462, 466, 593, 591), (453, 455, 590, 587), (468, 459, 592, 596), (361, 417, 588, 583), (404, 458, 589, 586), (369, 404, 586, 584), (318, 402, 585, 581), (454, 401, 585, 587), (285, 369, 584, 579), (284, 361, 583, 580), (417, 317, 582, 588), (494, 597, 582, 317), (477, 284, 580, 598), (306, 603, 626, 525), (271, 509, 625, 601), (509, 471, 624, 625), (525, 626, 623, 488), (357, 415, 622, 605), (400, 452, 621, 620), (396, 400, 620, 618), (394, 398, 619, 617), (452, 397, 619, 621), (390, 394, 617, 615), (388, 392, 616, 614), (386, 390, 615, 613), (392, 396, 618, 616), (384, 388, 614, 612), (382, 386, 613, 611), (378, 382, 611, 609), (376, 380, 610, 608), (374, 378, 609, 607), (380, 384, 612, 610), (306, 374, 607, 603), (275, 363, 606, 601), (273, 357, 605, 602), (415, 305, 604, 622), (363, 376, 608, 606), (488, 623, 604, 305), (471, 273, 602, 624), (628, 631, 632, 629), (627, 630, 631, 628), (298, 627, 628, 300), (362, 632, 631, 354), (300, 628, 629, 302), (302, 629, 632, 362)])
_uv = me_plane.uv_layers.new(name='UVMap')
_uv.uv.foreach_set('vector', [0.0, 0.6742, 1.0, 0.6742, 1.0, 1.0, 0.0, 1.0, 0.0, 0.6742, 0.0, 1.0, 0.0, 1.0, 0.0, 0.6742, 0.0, 0.6742, 0.0, 1.0, 0.0, 1.0, 0.0, 0.6742, 0.0, 0.6742, 0.0, 1.0, 0.0, 1.0, 0.0, 0.6742, 0.0, 0.6742, 0.0, 1.0, 0.0, 1.0, 0.0, 0.6742, 0.0, 0.6742, 0.0, 1.0, 0.0, 1.0, 0.0, 0.6742, 0.0, 0.6742, 0.0, 1.0, 0.0, 1.0, 0.0, 0.6742, 0.0, 0.6742, 0.0, 1.0, 0.0, 1.0, 0.0, 0.6742, 0.0, 1.0, 0.0, 0.6742, 0.0, 0.6742, 0.0, 1.0, 0.0, 0.6742, 0.0, 1.0, 0.0, 1.0, 0.0, 0.6742, 0.0, 0.6742, 0.0, 1.0, 0.0, 1.0, 0.0, 0.6742, 0.0, 0.6742, 0.0, 1.0, 0.0, 1.0, 0.0, 0.6742, 0.0, 0.6742, 0.0, 1.0, 0.0, 1.0, 0.0, 0.6742, 0.0, 0.6742, 0.0, 1.0, 0.0, 1.0, 0.0, 0.6742, 0.0, 0.6742, 0.0, 1.0, 0.0, 1.0, 0.0, 0.6742, 0.0, 0.6742, 0.0, 1.0, 0.0, 1.0, 0.0, 0.6742, 0.0, 1.0, 0.0, 1.0, 0.0, 1.0, 0.0, 1.0, 0.0, 1.0, 0.0, 1.0, 0.0, 1.0, 0.0, 1.0, 0.0, 0.0, 0.0, 0.0, 0.0, 0.0, 0.0, 0.0, 0.0, 0.3257, 0.0, 0.3257, 0.0, 0.3257, 0.0, 0.3257, 0.0, 0.0, 0.0, 0.0, 0.0, 0.0, 0.0, 0.0, 0.0, 0.0, 0.0, 0.0, 0.0, 0.0, 0.0, 0.0, 0.0, 0.0, 1.0, 0.0, 1.0, 0.0, 0.0, 0.0, 0.0, 1.0, 0.0, 1.0, 0.0, 1.0, 0.0, 1.0, 0.0, 1.0, 0.0, 1.0, 0.0, 1.0, 0.0, 1.0, 1.0, 0.6742, 1.0, 1.0, 1.0, 1.0, 1.0, 0.6742, 0.0, 0.0, 0.0, 0.0, 0.0, 0.0, 0.0, 0.0, 1.0, 1.0, 0.0, 1.0, 0.0, 1.0, 1.0, 1.0, 0.0, 1.0, 0.0, 1.0, 0.0, 1.0, 0.0, 1.0, 0.0, 0.0, 0.0, 0.0, 0.0, 0.0, 0.0, 0.0, 0.0, 0.0, 0.0, 0.0, 0.0, 0.0, 0.0, 0.0, 0.0, 1.0, 0.0, 1.0, 0.0, 1.0, 0.0, 1.0, 0.0, 1.0, 0.0, 1.0, 0.0, 1.0, 0.0, 1.0, 0.0, 0.0, 0.0, 0.0, 0.0, 0.0, 0.0, 0.0, 0.0, 0.0, 0.0, 0.0, 0.0, 0.0, 0.0, 0.0, 0.0, 0.3257, 0.0, 0.0, 0.0, 0.0, 0.0, 0.3257, 0.0, 1.0, 0.0, 1.0, 0.0, 1.0, 0.0, 1.0, 0.0, 1.0, 0.0, 1.0, 0.0, 1.0, 0.0, 1.0, 0.0, 0.0, 0.0, 0.0, 0.0, 0.0, 0.0, 0.0, 0.0, 0.0, 0.0, 0.0, 0.0, 0.0, 0.0, 0.0, 0.0, 1.0, 0.0, 1.0, 0.0, 1.0, 0.0, 1.0, 0.0, 1.0, 0.0, 1.0, 0.0, 1.0, 0.0, 1.0, 0.0, 0.0, 0.0, 0.0, 0.0, 0.0, 0.0, 0.0, 0.0, 0.0, 0.0, 0.0, 0.0, 0.0, 0.0, 0.0, 0.0, 1.0, 0.0, 1.0, 0.0, 1.0, 0.0, 1.0, 0.0, 1.0, 0.0, 1.0, 0.0, 1.0, 0.0, 1.0, 0.0, 0.0, 0.0, 0.0, 0.0, 0.0, 0.0, 0.0, 0.0, 1.0, 0.0, 1.0, 0.0, 1.0, 0.0, 1.0, 0.0, 0.0, 0.0, 0.0, 0.0, 0.0, 0.0, 0.0, 0.0, 0.0, 0.0, 0.0, 0.0, 0.0, 0.0, 0.0, 0.0, 0.0, 0.0, 0.0, 0.0, 0.0, 0.0, 0.0, 0.0, 0.0, 0.0, 0.0, 0.0, 0.0, 0.0, 0.0, 0.0, 1.0, 0.0, 1.0, 0.0, 1.0, 0.0, 1.0, 0.0, 0.0, 0.0, 0.0, 0.0, 0.0, 0.0, 0.0, 0.0, 1.0, 0.0, 1.0, 0.0, 1.0, 0.0, 1.0, 0.0, 1.0, 0.0, 1.0, 0.0, 1.0, 0.0, 1.0, 0.0, 0.0, 0.0, 0.0, 0.0, 0.0, 0.0, 0.0, 0.0, 0.0, 0.0, 0.0, 0.0, 0.0, 0.0, 0.0, 0.0, 1.0, 0.0, 1.0, 0.0, 1.0, 0.0, 1.0, 0.0, 1.0, 0.0, 1.0, 0.0, 1.0, 0.0, 1.0, 0.0, 0.0, 0.0, 0.0, 0.0, 0.0, 0.0, 0.0, 0.0, 0.0, 0.0, 0.0, 0.0, 0.0, 0.0, 0.0, 0.0, 1.0, 0.0, 1.0, 0.0, 1.0, 0.0, 1.0, 0.0, 1.0, 0.0, 1.0, 0.0, 1.0, 0.0, 1.0, 0.0, 0.3257, 0.0, 0.0, 0.0, 0.0, 0.0, 0.3257, 0.0, 0.0, 0.0, 0.0, 0.0, 0.0, 0.0, 0.0, 0.0, 0.0, 0.0, 0.0, 0.0, 0.0, 0.0, 0.0, 0.0, 1.0, 0.0, 1.0, 0.0, 1.0, 0.0, 1.0, 0.0, 1.0, 0.0, 1.0, 0.0, 1.0, 0.0, 1.0, 0.0, 0.0, 0.0, 0.0, 0.0, 0.0, 0.0, 0.0, 0.0, 0.0, 0.0, 0.0, 0.0, 0.0, 0.0, 0.0, 0.0, 1.0, 0.0, 1.0, 0.0, 1.0, 0.0, 1.0, 1.0, 1.0, 0.0, 1.0, 0.0, 1.0, 1.0, 1.0, 0.0, 0.0, 0.0, 0.0, 0.0, 0.0, 0.0, 0.0, 0.0, 1.0, 0.0, 1.0, 0.0, 1.0, 0.0, 1.0, 0.0, 1.0, 0.0, 1.0, 0.0, 1.0, 0.0, 1.0, 0.0, 0.0, 1.0, 0.0, 1.0, 0.0, 0.0, 0.0, 0.0, 0.0, 0.0, 0.0, 0.0, 0.0, 0.0, 0.0, 0.0, 0.0, 0.0, 0.0, 0.0, 0.0, 0.0, 0.0, 0.0, 1.0, 0.0, 1.0, 0.0, 1.0, 0.0, 1.0, 0.0, 0.0, 0.0, 0.0, 0.0, 0.0, 0.0, 0.0, 0.0, 1.0, 0.0, 1.0, 0.0, 1.0, 0.0, 1.0, 0.0, 1.0, 0.0, 1.0, 0.0, 1.0, 0.0, 1.0, 0.0, 0.0, 0.0, 0.0, 0.0, 0.0, 0.0, 0.0, 0.0, 0.0, 0.0, 0.0, 0.0, 0.0, 0.0, 0.0, 0.0, 0.0, 0.0, 0.0, 0.0, 0.0, 0.0, 0.0, 0.0, 0.0, 0.0, 0.0, 0.0, 0.0, 0.0, 0.0, 0.0, 0.0, 0.0, 0.0, 0.0, 0.0, 0.0, 0.0, 0.0, 0.0, 0.0, 0.0, 0.0, 0.0, 0.0, 0.0, 0.0, 0.0, 0.0, 0.0, 0.0, 0.0, 0.0, 0.0, 0.0, 0.0, 0.0, 0.0, 0.0, 0.0, 0.0, 0.0, 0.0, 0.0, 0.0, 0.0, 0.0, 0.0, 0.0, 0.0, 0.0, 0.0, 0.0, 0.0, 0.0, 0.0, 0.0, 0.0, 0.0, 0.0, 0.0, 0.0, 0.0, 0.0, 0.0, 0.0, 0.0, 0.0, 0.0, 0.0, 0.0, 0.0, 0.0, 0.0, 0.0, 0.0, 0.0, 0.0, 0.0, 0.0, 0.0, 0.0, 0.0, 0.0, 0.0, 0.0, 0.0, 0.0, 0.0, 0.0, 0.0, 0.0, 0.0, 0.0, 0.0, 0.0, 0.0, 0.0, 0.0, 0.0, 0.0, 0.0, 0.0, 0.0, 0.0, 0.0, 0.0, 0.0, 0.0, 0.0, 0.0, 0.0, 0.0, 0.0, 0.0, 0.0, 0.0, 0.0, 0.0, 0.0, 0.0, 0.0, 0.0, 0.0, 0.0, 0.0, 0.0, 0.0, 0.0, 0.0, 0.0, 0.0, 0.0, 0.0, 0.0, 0.0, 0.0, 0.0, 0.0, 0.0, 0.0, 0.0, 0.0, 0.0, 0.0, 0.0, 0.0, 0.0, 0.0, 0.0, 0.0, 0.0, 0.0, 0.0, 0.0, 0.0, 0.0, 0.0, 0.0, 0.0, 0.0, 0.0, 0.0, 0.0, 0.0, 0.0, 0.0, 0.0, 0.0, 0.0, 0.0, 0.0, 0.0, 0.0, 0.0, 0.0, 0.0, 0.0, 0.0, 0.0, 0.0, 0.0, 0.0, 0.0, 0.0, 0.0, 0.0, 0.0, 0.0, 0.0, 0.0, 0.0, 0.0, 0.0, 0.0, 0.0, 0.0, 0.0, 0.0, 0.0, 0.0, 0.0, 0.0, 0.0, 0.0, 0.0, 0.0, 0.0, 0.0, 0.0, 0.0, 0.0, 0.0, 0.0, 0.0, 0.0, 0.0, 0.0, 0.0, 0.0, 0.0, 0.0, 0.0, 0.0, 0.0, 0.0, 0.0, 0.0, 0.0, 0.0, 0.0, 0.0, 0.0, 0.0, 0.0, 0.0, 0.0, 0.0, 0.0, 0.0, 0.0, 0.0, 0.0, 0.0, 0.0, 0.0, 0.0, 0.0, 0.0, 0.0, 0.0, 0.0, 0.0, 0.0, 0.0, 0.0, 0.0, 0.0, 0.0, 0.0, 0.0, 0.0, 0.0, 0.0, 0.0, 0.0, 0.0, 0.0, 0.0, 0.0, 0.0, 0.0, 0.0, 0.0, 0.0, 0.0, 0.0, 0.0, 0.0, 0.0, 0.0, 0.0, 0.0, 0.0, 0.0, 0.0, 0.0, 0.0, 0.0, 0.0, 0.0, 0.0, 0.0, 0.0, 0.0, 0.0, 0.0, 0.0, 0.0, 0.0, 0.0, 0.0, 0.0, 0.0, 0.0, 0.0, 0.0, 0.0, 0.0, 0.0, 0.0, 0.0, 0.0, 0.0, 0.0, 0.0, 0.0, 0.0, 0.0, 0.0, 0.0, 0.0, 0.0, 0.0, 0.0, 0.0, 0.0, 0.0, 0.0, 0.0, 0.0, 0.0, 0.0, 0.0, 0.0, 0.0, 0.0, 0.0, 0.0, 0.0, 0.0, 0.0, 0.0, 0.0, 0.0, 0.0, 0.0, 0.0, 0.0, 0.0, 0.0, 0.0, 0.0, 0.0, 0.0, 0.0, 0.0, 0.0, 0.0, 0.0, 0.0, 0.0, 0.0, 0.0, 0.0, 0.0, 0.0, 0.0, 0.0, 0.0, 0.0, 0.0, 0.0, 0.0, 0.0, 0.0, 0.0, 0.0, 0.0, 0.0, 0.0, 0.0, 0.0, 0.0, 0.0, 0.0, 0.0, 1.0, 0.0, 1.0, 0.0, 1.0, 0.0, 1.0, 0.0, 0.0, 0.0, 0.0, 0.0, 0.0, 0.0, 0.0, 0.0, 1.0, 0.0, 1.0, 0.0, 1.0, 0.0, 1.0, 0.0, 1.0, 0.0, 1.0, 0.0, 1.0, 0.0, 1.0, 0.0, 0.0, 0.0, 0.0, 0.0, 0.0, 0.0, 0.0, 0.0, 0.0, 0.0, 0.0, 0.0, 0.0, 0.0, 0.0, 0.0, 1.0, 0.0, 1.0, 0.0, 1.0, 0.0, 1.0, 0.0, 1.0, 0.0, 1.0, 0.0, 1.0, 0.0, 1.0, 0.0, 0.0, 0.0, 0.0, 0.0, 0.0, 0.0, 0.0, 0.0, 0.0, 0.0, 0.0, 0.0, 0.0, 0.0, 0.0, 0.0, 1.0, 0.0, 1.0, 0.0, 1.0, 0.0, 1.0, 0.0, 1.0, 0.0, 1.0, 0.0, 1.0, 0.0, 1.0, 0.0, 0.3257, 0.0, 0.0, 0.0, 0.0, 0.0, 0.3257, 0.0, 0.0, 0.0, 0.0, 0.0, 0.0, 0.0, 0.0, 0.0, 1.0, 0.0, 1.0, 0.0, 1.0, 0.0, 1.0, 0.0, 1.0, 0.0, 1.0, 0.0, 1.0, 0.0, 1.0, 0.0, 0.0, 0.0, 0.0, 0.0, 0.0, 0.0, 0.0, 0.0, 0.0, 0.0, 0.0, 0.0, 0.0, 0.0, 0.0, 0.0, 1.0, 0.0, 1.0, 0.0, 1.0, 0.0, 1.0, 1.0, 1.0, 0.0, 1.0, 0.0, 1.0, 1.0, 1.0, 0.0, 0.0, 0.0, 0.0, 0.0, 0.0, 0.0, 0.0, 1.0, 0.6742, 1.0, 1.0, 1.0, 1.0, 1.0, 0.6742, 0.0, 1.0, 0.0, 1.0, 0.0, 1.0, 0.0, 1.0, 0.0, 1.0, 0.0, 1.0, 0.0, 1.0, 0.0, 1.0, 0.0, 0.0, 1.0, 0.0, 1.0, 0.0, 0.0, 0.0, 0.0, 0.0, 0.0, 0.0, 0.0, 0.0, 0.0, 0.0, 0.0, 0.0, 0.0, 0.0, 0.0, 0.0, 0.0, 0.0, 0.0, 1.0, 0.0, 1.0, 0.0, 1.0, 0.0, 1.0, 0.0, 0.0, 0.0, 0.0, 0.0, 0.0, 0.0, 0.0, 0.0, 1.0, 0.0, 1.0, 0.0, 1.0, 0.0, 1.0, 0.0, 1.0, 0.0, 1.0, 0.0, 1.0, 0.0, 1.0, 0.0, 0.0, 0.0, 0.0, 0.0, 0.0, 0.0, 0.0, 0.0, 0.0, 0.0, 0.0, 0.0, 0.0, 0.0, 0.0, 0.0, 0.0, 0.0, 0.0, 0.0, 0.0, 0.0, 0.0, 0.0, 0.0, 0.0, 0.0, 0.0, 0.0, 0.0, 0.0, 0.0, 0.0, 0.0, 0.0, 0.0, 0.0, 0.0, 0.0, 0.0, 0.0, 0.0, 0.0, 0.0, 0.0, 0.0, 0.0, 0.0, 0.0, 0.0, 0.0, 0.0, 0.0, 0.0, 0.0, 0.0, 0.0, 0.0, 0.0, 0.0, 0.0, 0.0, 0.0, 0.0, 0.0, 0.0, 0.0, 0.0, 0.0, 0.0, 0.0, 0.0, 0.0, 0.0, 0.0, 0.0, 0.0, 0.0, 0.0, 0.0, 0.0, 0.0, 0.0, 0.0, 0.0, 0.0, 0.0, 0.0, 0.0, 0.0, 0.0, 0.0, 0.0, 0.0, 0.0, 0.0, 0.0, 0.0, 0.0, 0.0, 0.0, 0.0, 0.0, 0.0, 0.0, 0.0, 0.0, 0.0, 0.0, 0.0, 0.0, 0.0, 0.0, 0.0, 0.0, 0.0, 0.0, 0.0, 0.0, 0.0, 0.0, 0.0, 0.0, 0.0, 0.0, 0.0, 0.0, 1.0, 0.3257, 1.0, 0.6742, 1.0, 0.6742, 1.0, 0.3257, 0.0, 1.0, 0.0, 0.6742, 0.0, 0.6742, 0.0, 1.0, 1.0, 0.3257, 1.0, 0.6742, 1.0, 0.6742, 1.0, 0.3257, 0.0, 1.0, 0.0, 0.6742, 0.0, 0.6742, 0.0, 1.0, 0.0, 1.0, 0.0, 0.6742, 0.0, 0.6742, 0.0, 1.0, 1.0, 0.3257, 1.0, 0.6742, 1.0, 0.6742, 1.0, 0.3257, 0.0, 0.3257, 0.0, 0.6742, 0.0, 0.6742, 0.0, 0.3257, 0.0, 0.3257, 0.0, 0.6742, 0.0, 0.6742, 0.0, 0.3257, 0.0, 0.3257, 0.0, 0.6742, 0.0, 0.6742, 0.0, 0.3257, 0.0, 0.3257, 0.0, 0.6742, 0.0, 0.6742, 0.0, 0.3257, 0.0, 0.3257, 0.0, 0.6742, 0.0, 0.6742, 0.0, 0.3257, 0.0, 0.3257, 0.0, 0.6742, 0.0, 0.6742, 0.0, 0.3257, 0.0, 0.3257, 0.0, 0.6742, 0.0, 0.6742, 0.0, 0.3257, 0.0, 1.0, 0.0, 1.0, 0.0, 1.0, 0.0, 1.0, 0.0, 0.3257, 0.0, 0.6742, 0.0, 0.6742, 0.0, 0.3257, 0.0, 0.3257, 0.0, 0.6742, 0.0, 0.6742, 0.0, 0.3257, 0.0, 0.3257, 0.0, 0.6742, 0.0, 0.6742, 0.0, 0.3257, 0.0, 0.3257, 0.0, 0.6742, 0.0, 0.6742, 0.0, 0.3257, 0.0, 0.3257, 0.0, 0.6742, 0.0, 0.6742, 0.0, 0.3257, 0.0, 0.3257, 0.0, 0.6742, 0.0, 0.6742, 0.0, 0.3257, 0.0, 0.3257, 0.0, 0.6742, 0.0, 0.6742, 0.0, 0.3257, 0.0, 0.3257, 1.0, 0.3257, 1.0, 0.6742, 0.0, 0.6742, 0.0, 0.0, 1.0, 0.0, 1.0, 0.3257, 0.0, 0.3257, 0.0, 0.0, 0.0, 0.3257, 0.0, 0.3257, 0.0, 0.0, 0.0, 0.0, 0.0, 0.3257, 0.0, 0.3257, 0.0, 0.0, 0.0, 0.0, 0.0, 0.3257, 0.0, 0.3257, 0.0, 0.0, 0.0, 0.0, 0.0, 0.3257, 0.0, 0.3257, 0.0, 0.0, 0.0, 0.0, 0.0, 0.3257, 0.0, 0.3257, 0.0, 0.0, 0.0, 0.0, 0.0, 0.3257, 0.0, 0.3257, 0.0, 0.0, 0.0, 0.0, 0.0, 0.3257, 0.0, 0.3257, 0.0, 0.0, 0.0, 0.0, 0.0, 0.3257, 0.0, 0.3257, 0.0, 0.0, 0.0, 0.0, 0.0, 0.3257, 0.0, 0.3257, 0.0, 0.0, 0.0, 0.0, 0.0, 0.3257, 0.0, 0.3257, 0.0, 0.0, 0.0, 0.0, 0.0, 0.3257, 0.0, 0.3257, 0.0, 0.0, 0.0, 0.0, 0.0, 0.3257, 0.0, 0.3257, 0.0, 0.0, 0.0, 0.0, 0.0, 0.3257, 0.0, 0.3257, 0.0, 0.0, 0.0, 0.0, 0.0, 0.3257, 0.0, 0.3257, 0.0, 0.0, 0.0, 0.0, 0.0, 0.3257, 0.0, 0.3257, 0.0, 0.0, 1.0, 0.0, 1.0, 0.3257, 1.0, 0.3257, 1.0, 0.0, 1.0, 0.0, 1.0, 0.3257, 1.0, 0.3257, 1.0, 0.0, 1.0, 0.0, 1.0, 0.3257, 1.0, 0.3257, 1.0, 0.0, 0.0, 0.6742, 0.0, 0.3257, 0.0, 0.3257, 0.0, 0.6742, 0.0, 0.6742, 0.0, 0.3257, 0.0, 0.3257, 0.0, 0.6742, 0.0, 0.6742, 0.0, 0.3257, 0.0, 0.3257, 0.0, 0.6742, 1.0, 1.0, 1.0, 1.0, 1.0, 1.0, 1.0, 1.0, 1.0, 1.0, 1.0, 0.6742, 1.0, 0.6742, 1.0, 1.0, 1.0, 0.6742, 1.0, 0.6742, 1.0, 0.6742, 1.0, 0.6742, 1.0, 1.0, 1.0, 1.0, 1.0, 1.0, 1.0, 1.0, 1.0, 1.0, 1.0, 0.6742, 1.0, 0.6742, 1.0, 1.0, 1.0, 1.0, 1.0, 0.6742, 1.0, 0.6742, 1.0, 1.0, 1.0, 0.6742, 1.0, 0.6742, 1.0, 0.6742, 1.0, 0.6742, 1.0, 0.6742, 1.0, 0.6742, 1.0, 0.6742, 1.0, 0.6742, 1.0, 0.6742, 1.0, 0.6742, 1.0, 0.6742, 1.0, 0.6742, 1.0, 1.0, 1.0, 1.0, 1.0, 1.0, 1.0, 1.0, 1.0, 1.0, 1.0, 0.6742, 1.0, 0.6742, 1.0, 1.0, 1.0, 1.0, 1.0, 1.0, 1.0, 1.0, 1.0, 1.0, 1.0, 1.0, 1.0, 0.6742, 1.0, 0.6742, 1.0, 1.0, 1.0, 1.0, 1.0, 0.6742, 1.0, 0.6742, 1.0, 1.0, 1.0, 0.6742, 1.0, 0.6742, 1.0, 0.6742, 1.0, 0.6742, 1.0, 1.0, 1.0, 1.0, 1.0, 1.0, 1.0, 1.0, 1.0, 0.6742, 1.0, 1.0, 1.0, 1.0, 1.0, 0.6742, 1.0, 0.6742, 1.0, 0.6742, 1.0, 0.6742, 1.0, 0.6742, 1.0, 1.0, 1.0, 1.0, 1.0, 1.0, 1.0, 1.0, 0.0, 0.6742, 0.0, 1.0, 0.0, 1.0, 0.0, 0.6742, 0.0, 1.0, 0.0, 1.0, 0.0, 1.0, 0.0, 1.0, 0.0, 0.3257, 0.0, 0.6742, 0.0, 0.6742, 0.0, 0.3257, 0.0, 0.3257, 0.0, 0.6742, 0.0, 0.6742, 0.0, 0.3257, 0.0, 1.0, 0.0, 1.0, 0.0, 1.0, 0.0, 1.0, 0.0, 0.6742, 0.0, 1.0, 0.0, 1.0, 0.0, 0.6742, 0.0, 0.6742, 0.0, 0.3257, 0.0, 0.3257, 0.0, 0.6742, 0.0, 1.0, 0.0, 1.0, 0.0, 1.0, 0.0, 1.0, 0.0, 0.0, 0.0, 0.3257, 0.0, 0.3257, 0.0, 0.0, 0.0, 0.3257, 0.0, 0.6742, 0.0, 0.6742, 0.0, 0.3257, 0.0, 0.0, 0.0, 0.0, 0.0, 0.0, 0.0, 0.0, 0.0, 0.0, 0.0, 0.0, 0.0, 0.0, 0.0, 0.0, 0.0, 0.0, 0.0, 0.0, 0.0, 0.0, 0.0, 0.0, 0.0, 0.0, 0.0, 0.0, 0.0, 0.0, 0.0, 0.0, 0.0, 0.0, 0.0, 0.0, 0.0, 0.0, 0.0, 0.0, 0.0, 0.0, 0.0, 0.0, 0.0, 0.0, 0.0, 0.0, 0.0, 0.0, 0.0, 0.0, 0.0, 0.0, 0.0, 0.0, 0.0, 0.0, 0.0, 0.0, 0.0, 0.0, 0.0, 0.0, 0.0, 1.0, 0.0, 1.0, 0.0, 1.0, 0.0, 1.0, 0.0, 0.0, 0.0, 0.0, 0.0, 0.0, 0.0, 0.0, 0.0, 0.0, 0.0, 0.0, 0.0, 0.0, 0.0, 0.0, 0.0, 0.0, 0.0, 0.0, 0.0, 0.0, 0.0, 0.0, 0.0, 0.0, 0.0, 0.0, 0.0, 0.0, 0.0, 0.0, 0.0, 0.0, 0.0, 0.0, 0.0, 0.0, 0.0, 0.0, 0.0, 1.0, 0.0, 1.0, 0.0, 1.0, 0.0, 1.0, 0.0, 1.0, 0.0, 1.0, 0.0, 1.0, 0.0, 1.0, 0.0, 0.6742, 0.0, 1.0, 0.0, 1.0, 0.0, 0.6742, 0.0, 0.0, 0.0, 0.3257, 0.0, 0.3257, 0.0, 0.0, 0.0, 0.3257, 0.0, 0.6742, 0.0, 0.6742, 0.0, 0.3257, 0.0, 1.0, 0.0, 1.0, 0.0, 1.0, 0.0, 1.0, 0.0, 0.0, 0.0, 0.0, 0.0, 0.0, 0.0, 0.0, 0.0, 0.0, 0.0, 0.0, 0.0, 0.0, 0.0, 0.0, 0.0, 0.0, 0.0, 0.0, 0.0, 0.0, 0.0, 0.0, 0.0, 0.0, 0.0, 0.0, 0.0, 0.0, 0.0, 0.0, 0.0, 0.0, 0.0, 0.0, 0.0, 0.0, 0.0, 0.0, 0.0, 0.0, 0.0, 0.0, 0.0, 0.0, 0.0, 0.0, 0.0, 0.0, 0.0, 0.0, 0.0, 0.0, 0.0, 0.0, 0.0, 0.0, 0.0, 0.0, 0.0, 0.0, 0.0, 0.0, 0.0, 0.0, 0.0, 0.0, 0.0, 0.0, 0.0, 0.0, 0.0, 0.0, 0.0, 0.0, 0.0, 0.0, 0.0, 0.0, 0.0, 0.0, 0.0, 0.0, 0.0, 0.0, 0.0, 0.0, 0.0, 0.0, 0.0, 0.0, 0.0, 0.0, 0.0, 0.0, 0.0, 0.0, 0.0, 0.0, 0.0, 0.0, 0.0, 0.0, 0.0, 0.0, 0.0, 0.0, 0.0, 0.0, 0.0, 0.0, 0.0, 0.0, 0.0, 0.0, 0.0, 0.0, 0.0, 0.0, 0.0, 0.0, 0.0, 0.0, 0.0, 0.0, 0.0, 0.0, 0.0, 1.0, 0.0, 1.0, 0.0, 1.0, 0.0, 1.0, 0.0, 1.0, 0.0, 1.0, 0.0, 1.0, 0.0, 1.0, 0.0, 0.0, 0.0, 0.0, 0.0, 0.0, 0.0, 0.0, 0.0, 0.6742, 0.0, 1.0, 0.0, 1.0, 0.0, 0.6742, 0.0, 1.0, 0.0, 1.0, 0.0, 1.0, 0.0, 1.0, 0.0, 1.0, 0.0, 1.0, 0.0, 1.0, 0.0, 1.0, 0.0, 1.0, 0.0, 1.0, 0.0, 1.0, 0.0, 1.0, 0.0, 1.0, 0.0, 1.0, 0.0, 1.0, 0.0, 1.0, 0.0, 0.6742, 1.0, 0.6742, 1.0, 1.0, 0.0, 1.0, 0.0, 0.6742, 0.0, 1.0, 0.0, 1.0, 0.0, 0.6742, 0.0, 0.6742, 0.0, 1.0, 0.0, 1.0, 0.0, 0.6742, 0.0, 0.6742, 0.0, 1.0, 0.0, 1.0, 0.0, 0.6742, 0.0, 0.6742, 0.0, 1.0, 0.0, 1.0, 0.0, 0.6742, 0.0, 0.6742, 0.0, 1.0, 0.0, 1.0, 0.0, 0.6742, 0.0, 0.6742, 0.0, 1.0, 0.0, 1.0, 0.0, 0.6742, 0.0, 0.6742, 0.0, 1.0, 0.0, 1.0, 0.0, 0.6742, 0.0, 0.6742, 0.0, 1.0, 0.0, 1.0, 0.0, 0.6742, 0.0, 0.6742, 0.0, 1.0, 0.0, 1.0, 0.0, 0.6742, 0.0, 0.6742, 0.0, 1.0, 0.0, 1.0, 0.0, 0.6742, 0.0, 0.6742, 0.0, 1.0, 0.0, 1.0, 0.0, 0.6742, 0.0, 0.6742, 0.0, 1.0, 0.0, 1.0, 0.0, 0.6742, 0.0, 0.6742, 0.0, 1.0, 0.0, 1.0, 0.0, 0.6742, 0.0, 0.6742, 0.0, 1.0, 0.0, 1.0, 0.0, 0.6742, 0.0, 0.6742, 0.0, 1.0, 0.0, 1.0, 0.0, 0.6742, 0.0, 0.6742, 0.0, 1.0, 1.0, 1.0, 1.0, 0.6742, 0.0, 0.6742, 0.0, 0.6742, 0.0, 1.0, 0.0, 1.0, 0.0, 0.6742, 0.0, 0.6742, 0.0, 1.0, 0.0, 1.0, 0.0, 0.6742, 0.0, 0.6742, 0.0, 1.0, 0.0, 1.0, 0.0, 0.6742, 0.0, 0.6742, 0.0, 1.0, 0.0, 1.0, 0.0, 0.6742, 0.0, 0.6742, 0.0, 1.0, 0.0, 1.0, 0.0, 0.6742, 0.0, 0.6742, 0.0, 1.0, 0.0, 1.0, 0.0, 0.6742, 0.0, 0.6742, 0.0, 1.0, 0.0, 1.0, 0.0, 1.0, 0.0, 1.0, 0.0, 0.6742, 0.0, 0.6742, 0.0, 0.6742, 0.0, 0.6742, 0.0, 1.0, 0.0, 1.0, 0.0, 0.6742, 0.0, 0.6742, 0.0, 1.0, 0.0, 1.0, 0.0, 0.6742, 0.0, 0.6742, 0.0, 1.0, 0.0, 1.0, 0.0, 0.6742, 0.0, 0.6742, 0.0, 1.0, 0.0, 1.0, 0.0, 0.6742, 0.0, 0.6742, 0.0, 1.0, 0.0, 1.0, 0.0, 0.6742, 0.0, 0.6742, 0.0, 1.0, 0.0, 1.0, 0.0, 0.6742, 0.0, 0.6742, 0.0, 1.0, 0.0, 1.0, 0.0, 1.0, 0.0, 1.0, 0.0, 1.0, 0.0, 1.0, 0.0, 1.0, 0.0, 1.0, 0.0, 1.0, 0.0, 1.0, 0.0, 0.0, 0.0, 0.0, 0.0, 0.0, 0.0, 0.0, 0.0, 0.3257, 0.0, 0.3257, 0.0, 0.3257, 0.0, 0.3257, 0.0, 0.0, 0.0, 0.0, 0.0, 0.0, 0.0, 0.0, 0.0, 0.0, 0.0, 0.0, 0.0, 0.0, 0.0, 0.0, 0.0, 0.0, 0.0, 0.0, 1.0, 0.0, 1.0, 0.0, 0.0, 1.0, 0.0, 1.0, 0.0, 1.0, 0.0, 1.0, 0.0, 1.0, 0.0, 1.0, 0.0, 1.0, 0.0, 1.0, 1.0, 0.6742, 1.0, 0.6742, 1.0, 1.0, 1.0, 1.0, 0.0, 0.0, 0.0, 0.0, 0.0, 0.0, 0.0, 0.0, 1.0, 1.0, 1.0, 1.0, 0.0, 1.0, 0.0, 1.0, 0.0, 1.0, 0.0, 1.0, 0.0, 1.0, 0.0, 1.0, 0.0, 0.0, 0.0, 0.0, 0.0, 0.0, 0.0, 0.0, 0.0, 0.0, 0.0, 0.0, 0.0, 0.0, 0.0, 0.0, 0.0, 1.0, 0.0, 1.0, 0.0, 1.0, 0.0, 1.0, 0.0, 1.0, 0.0, 1.0, 0.0, 1.0, 0.0, 1.0, 0.0, 0.0, 0.0, 0.0, 0.0, 0.0, 0.0, 0.0, 0.0, 0.0, 0.0, 0.0, 0.0, 0.0, 0.0, 0.0, 0.0, 0.3257, 0.0, 0.3257, 0.0, 0.0, 0.0, 0.0, 0.0, 1.0, 0.0, 1.0, 0.0, 1.0, 0.0, 1.0, 0.0, 1.0, 0.0, 1.0, 0.0, 1.0, 0.0, 1.0, 0.0, 0.0, 0.0, 0.0, 0.0, 0.0, 0.0, 0.0, 0.0, 0.0, 0.0, 0.0, 0.0, 0.0, 0.0, 0.0, 0.0, 1.0, 0.0, 1.0, 0.0, 1.0, 0.0, 1.0, 0.0, 1.0, 0.0, 1.0, 0.0, 1.0, 0.0, 1.0, 0.0, 0.0, 0.0, 0.0, 0.0, 0.0, 0.0, 0.0, 0.0, 0.0, 0.0, 0.0, 0.0, 0.0, 0.0, 0.0, 0.0, 1.0, 0.0, 1.0, 0.0, 1.0, 0.0, 1.0, 0.0, 1.0, 0.0, 1.0, 0.0, 1.0, 0.0, 1.0, 0.0, 0.0, 0.0, 0.0, 0.0, 0.0, 0.0, 0.0, 0.0, 1.0, 0.0, 1.0, 0.0, 1.0, 0.0, 1.0, 0.0, 0.0, 0.0, 0.0, 0.0, 0.0, 0.0, 0.0, 0.0, 0.0, 0.0, 0.0, 0.0, 0.0, 0.0, 0.0, 0.0, 0.0, 0.0, 0.0, 0.0, 0.0, 0.0, 0.0, 0.0, 0.0, 0.0, 0.0, 0.0, 0.0, 0.0, 0.0, 0.0, 1.0, 0.0, 1.0, 0.0, 1.0, 0.0, 1.0, 0.0, 0.0, 0.0, 0.0, 0.0, 0.0, 0.0, 0.0, 0.0, 1.0, 0.0, 1.0, 0.0, 1.0, 0.0, 1.0, 0.0, 1.0, 0.0, 1.0, 0.0, 1.0, 0.0, 1.0, 0.0, 0.0, 0.0, 0.0, 0.0, 0.0, 0.0, 0.0, 0.0, 0.0, 0.0, 0.0, 0.0, 0.0, 0.0, 0.0, 0.0, 1.0, 0.0, 1.0, 0.0, 1.0, 0.0, 1.0, 0.0, 1.0, 0.0, 1.0, 0.0, 1.0, 0.0, 1.0, 0.0, 0.0, 0.0, 0.0, 0.0, 0.0, 0.0, 0.0, 0.0, 0.0, 0.0, 0.0, 0.0, 0.0, 0.0, 0.0, 0.0, 1.0, 0.0, 1.0, 0.0, 1.0, 0.0, 1.0, 0.0, 1.0, 0.0, 1.0, 0.0, 1.0, 0.0, 1.0, 0.0, 0.3257, 0.0, 0.3257, 0.0, 0.0, 0.0, 0.0, 0.0, 0.0, 0.0, 0.0, 0.0, 0.0, 0.0, 0.0, 0.0, 0.0, 0.0, 0.0, 0.0, 0.0, 0.0, 0.0, 0.0, 1.0, 0.0, 1.0, 0.0, 1.0, 0.0, 1.0, 0.0, 1.0, 0.0, 1.0, 0.0, 1.0, 0.0, 1.0, 0.0, 0.0, 0.0, 0.0, 0.0, 0.0, 0.0, 0.0, 0.0, 0.0, 0.0, 0.0, 0.0, 0.0, 0.0, 0.0, 0.0, 1.0, 0.0, 1.0, 0.0, 1.0, 0.0, 1.0, 1.0, 1.0, 1.0, 1.0, 0.0, 1.0, 0.0, 1.0, 0.0, 0.0, 0.0, 0.0, 0.0, 0.0, 0.0, 0.0, 1.0, 0.6742, 1.0, 0.6742, 1.0, 1.0, 1.0, 1.0, 0.0, 1.0, 0.0, 1.0, 0.0, 1.0, 0.0, 1.0, 0.0, 1.0, 0.0, 1.0, 0.0, 1.0, 0.0, 1.0, 0.0, 0.0, 0.0, 0.0, 1.0, 0.0, 1.0, 0.0, 0.0, 0.0, 0.0, 0.0, 0.0, 0.0, 0.0, 0.0, 0.0, 0.0, 0.0, 0.0, 0.0, 0.0, 0.0, 0.0, 0.0, 1.0, 0.0, 1.0, 0.0, 1.0, 0.0, 1.0, 0.0, 0.0, 0.0, 0.0, 0.0, 0.0, 0.0, 0.0, 0.0, 1.0, 0.0, 1.0, 0.0, 1.0, 0.0, 1.0, 0.0, 1.0, 0.0, 1.0, 0.0, 1.0, 0.0, 1.0, 0.0, 0.0, 0.0, 0.0, 0.0, 0.0, 0.0, 0.0, 0.0, 0.0, 0.0, 0.0, 0.0, 0.0, 0.0, 0.0, 0.0, 0.0, 0.0, 0.0, 0.0, 0.0, 0.0, 0.0, 0.0, 0.0, 0.0, 0.0, 0.0, 0.0, 0.0, 0.0, 0.0, 0.0, 0.0, 0.0, 0.0, 0.0, 0.0, 0.0, 0.0, 0.0, 0.0, 0.0, 0.0, 0.0, 0.0, 0.0, 0.0, 0.0, 0.0, 0.0, 0.0, 0.0, 0.0, 0.0, 0.0, 0.0, 0.0, 0.0, 0.0, 0.0, 0.0, 0.0, 0.0, 0.0, 0.0, 0.0, 0.0, 0.0, 0.0, 0.0, 0.0, 0.0, 0.0, 0.0, 0.0, 0.0, 0.0, 0.0, 0.0, 0.0, 0.0, 0.0, 0.0, 0.0, 0.0, 0.0, 0.0, 0.0, 0.0, 0.0, 0.0, 0.0, 0.0, 0.0, 0.0, 0.0, 0.0, 0.0, 0.0, 0.0, 0.0, 0.0, 0.0, 0.0, 0.0, 0.0, 0.0, 0.0, 0.0, 0.0, 0.0, 0.0, 0.0, 0.0, 0.0, 0.0, 0.0, 0.0, 0.0, 0.0, 0.0, 0.0, 0.0, 0.0, 0.0, 0.0, 0.0, 0.0, 0.0, 0.0, 0.0, 0.0, 0.0, 0.0, 0.0, 0.0, 0.0, 0.0, 0.0, 0.0, 0.0, 0.0, 0.0, 0.0, 0.0, 0.0, 0.0, 0.0, 0.0, 0.0, 0.0, 0.0, 0.0, 0.0, 0.0, 0.0, 0.0, 0.0, 0.0, 0.0, 0.0, 0.0, 0.0, 0.0, 0.0, 0.0, 0.0, 0.0, 0.0, 0.0, 0.0, 0.0, 0.0, 0.0, 0.0, 0.0, 0.0, 0.0, 0.0, 0.0, 0.0, 0.0, 0.0, 0.0, 0.0, 0.0, 0.0, 0.0, 0.0, 0.0, 0.0, 0.0, 0.0, 0.0, 0.0, 0.0, 0.0, 0.0, 0.0, 0.0, 0.0, 0.0, 0.0, 0.0, 0.0, 0.0, 0.0, 0.0, 0.0, 0.0, 0.0, 0.0, 0.0, 0.0, 0.0, 0.0, 0.0, 0.0, 0.0, 0.0, 0.0, 0.0, 0.0, 0.0, 0.0, 0.0, 0.0, 0.0, 0.0, 0.0, 0.0, 0.0, 0.0, 0.0, 0.0, 0.0, 0.0, 0.0, 0.0, 0.0, 0.0, 0.0, 0.0, 0.0, 0.0, 0.0, 0.0, 0.0, 0.0, 0.0, 0.0, 0.0, 0.0, 0.0, 0.0, 0.0, 0.0, 0.0, 0.0, 0.0, 0.0, 0.0, 0.0, 0.0, 0.0, 0.0, 0.0, 0.0, 0.0, 0.0, 0.0, 0.0, 0.0, 0.0, 0.0, 0.0, 0.0, 0.0, 0.0, 0.0, 0.0, 0.0, 0.0, 0.0, 0.0, 0.0, 0.0, 0.0, 0.0, 0.0, 0.0, 0.0, 0.0, 0.0, 0.0, 0.0, 0.0, 0.0, 0.0, 0.0, 0.0, 0.0, 0.0, 0.0, 0.0, 0.0, 0.0, 0.0, 0.0, 0.0, 0.0, 0.0, 0.0, 0.0, 0.0, 0.0, 0.0, 0.0, 0.0, 0.0, 0.0, 0.0, 0.0, 0.0, 0.0, 0.0, 0.0, 0.0, 0.0, 0.0, 0.0, 0.0, 0.0, 0.0, 0.0, 0.0, 0.0, 0.0, 0.0, 0.0, 0.0, 0.0, 0.0, 0.0, 0.0, 0.0, 0.0, 0.0, 0.0, 0.0, 0.0, 0.0, 0.0, 0.0, 0.0, 0.0, 0.0, 0.0, 0.0, 0.0, 0.0, 0.0, 0.0, 0.0, 0.0, 0.0, 0.0, 0.0, 0.0, 0.0, 0.0, 0.0, 0.0, 0.0, 0.0, 0.0, 0.0, 0.0, 0.0, 0.0, 0.0, 0.0, 0.0, 0.0, 0.0, 0.0, 0.0, 0.0, 0.0, 0.0, 0.0, 0.0, 0.0, 0.0, 0.0, 0.0, 0.0, 0.0, 0.0, 0.0, 0.0, 0.0, 0.0, 0.0, 0.0, 0.0, 0.0, 1.0, 0.0, 1.0, 0.0, 1.0, 0.0, 1.0, 0.0, 0.0, 0.0, 0.0, 0.0, 0.0, 0.0, 0.0, 0.0, 1.0, 0.0, 1.0, 0.0, 1.0, 0.0, 1.0, 0.0, 1.0, 0.0, 1.0, 0.0, 1.0, 0.0, 1.0, 0.0, 0.0, 0.0, 0.0, 0.0, 0.0, 0.0, 0.0, 0.0, 0.0, 0.0, 0.0, 0.0, 0.0, 0.0, 0.0, 0.0, 1.0, 0.0, 1.0, 0.0, 1.0, 0.0, 1.0, 0.0, 1.0, 0.0, 1.0, 0.0, 1.0, 0.0, 1.0, 0.0, 0.0, 0.0, 0.0, 0.0, 0.0, 0.0, 0.0, 0.0, 0.0, 0.0, 0.0, 0.0, 0.0, 0.0, 0.0, 0.0, 1.0, 0.0, 1.0, 0.0, 1.0, 0.0, 1.0, 0.0, 1.0, 0.0, 1.0, 0.0, 1.0, 0.0, 1.0, 0.0, 0.3257, 0.0, 0.3257, 0.0, 0.0, 0.0, 0.0, 0.0, 0.0, 0.0, 0.0, 0.0, 0.0, 0.0, 0.0, 0.0, 1.0, 0.0, 1.0, 0.0, 1.0, 0.0, 1.0, 0.0, 1.0, 0.0, 1.0, 0.0, 1.0, 0.0, 1.0, 0.0, 0.0, 0.0, 0.0, 0.0, 0.0, 0.0, 0.0, 0.0, 0.0, 0.0, 0.0, 0.0, 0.0, 0.0, 0.0, 0.0, 1.0, 0.0, 1.0, 0.0, 1.0, 0.0, 1.0, 1.0, 1.0, 1.0, 1.0, 0.0, 1.0, 0.0, 1.0, 0.0, 0.0, 0.0, 0.0, 0.0, 0.0, 0.0, 0.0, 1.0, 0.6742, 1.0, 0.6742, 1.0, 1.0, 1.0, 1.0, 0.0, 1.0, 0.0, 1.0, 0.0, 1.0, 0.0, 1.0, 0.0, 1.0, 0.0, 1.0, 0.0, 1.0, 0.0, 1.0, 0.0, 0.0, 0.0, 0.0, 1.0, 0.0, 1.0, 0.0, 0.0, 0.0, 0.0, 0.0, 0.0, 0.0, 0.0, 0.0, 0.0, 0.0, 0.0, 0.0, 0.0, 0.0, 0.0, 0.0, 0.0, 1.0, 0.0, 1.0, 0.0, 1.0, 0.0, 1.0, 0.0, 0.0, 0.0, 0.0, 0.0, 0.0, 0.0, 0.0, 0.0, 1.0, 0.0, 1.0, 0.0, 1.0, 0.0, 1.0, 0.0, 1.0, 0.0, 1.0, 0.0, 1.0, 0.0, 1.0, 0.0, 0.0, 0.0, 0.0, 0.0, 0.0, 0.0, 0.0, 0.0, 0.0, 0.0, 0.0, 0.0, 0.0, 0.0, 0.0, 0.0, 0.0, 0.0, 0.0, 0.0, 0.0, 0.0, 0.0, 0.0, 0.0, 0.0, 0.0, 0.0, 0.0, 0.0, 0.0, 0.0, 0.0, 0.0, 0.0, 0.0, 0.0, 0.0, 0.0, 0.0, 0.0, 0.0, 0.0, 0.0, 0.0, 0.0, 0.0, 0.0, 0.0, 0.0, 0.0, 0.0, 0.0, 0.0, 0.0, 0.0, 0.0, 0.0, 0.0, 0.0, 0.0, 0.0, 0.0, 0.0, 0.0, 0.0, 0.0, 0.0, 0.0, 0.0, 0.0, 0.0, 0.0, 0.0, 0.0, 0.0, 0.0, 0.0, 0.0, 0.0, 0.0, 0.0, 0.0, 0.0, 0.0, 0.0, 0.0, 0.0, 0.0, 0.0, 0.0, 0.0, 0.0, 0.0, 0.0, 0.0, 0.0, 0.0, 0.0, 0.0, 0.0, 0.0, 0.0, 0.0, 0.0, 0.0, 0.0, 0.0, 0.0, 0.0, 0.0, 0.0, 0.0, 0.0, 0.0, 0.0, 0.0, 0.0, 0.0, 0.0, 0.0, 0.0, 0.0, 0.0, 0.0, 0.0, 0.0, 1.0, 0.3257, 1.0, 0.3257, 1.0, 0.6742, 1.0, 0.6742, 0.0, 1.0, 0.0, 1.0, 0.0, 0.6742, 0.0, 0.6742, 1.0, 0.3257, 1.0, 0.3257, 1.0, 0.6742, 1.0, 0.6742, 0.0, 1.0, 0.0, 1.0, 0.0, 0.6742, 0.0, 0.6742, 0.0, 1.0, 0.0, 1.0, 0.0, 0.6742, 0.0, 0.6742, 1.0, 0.3257, 1.0, 0.3257, 1.0, 0.6742, 1.0, 0.6742, 0.0, 0.3257, 0.0, 0.3257, 0.0, 0.6742, 0.0, 0.6742, 0.0, 0.3257, 0.0, 0.3257, 0.0, 0.6742, 0.0, 0.6742, 0.0, 0.3257, 0.0, 0.3257, 0.0, 0.6742, 0.0, 0.6742, 0.0, 0.3257, 0.0, 0.3257, 0.0, 0.6742, 0.0, 0.6742, 0.0, 0.3257, 0.0, 0.3257, 0.0, 0.6742, 0.0, 0.6742, 0.0, 0.3257, 0.0, 0.3257, 0.0, 0.6742, 0.0, 0.6742, 0.0, 0.3257, 0.0, 0.3257, 0.0, 0.6742, 0.0, 0.6742, 0.0, 1.0, 0.0, 1.0, 0.0, 1.0, 0.0, 1.0, 0.0, 0.3257, 0.0, 0.3257, 0.0, 0.6742, 0.0, 0.6742, 0.0, 0.3257, 0.0, 0.3257, 0.0, 0.6742, 0.0, 0.6742, 0.0, 0.3257, 0.0, 0.3257, 0.0, 0.6742, 0.0, 0.6742, 0.0, 0.3257, 0.0, 0.3257, 0.0, 0.6742, 0.0, 0.6742, 0.0, 0.3257, 0.0, 0.3257, 0.0, 0.6742, 0.0, 0.6742, 0.0, 0.3257, 0.0, 0.3257, 0.0, 0.6742, 0.0, 0.6742, 0.0, 0.3257, 0.0, 0.3257, 0.0, 0.6742, 0.0, 0.6742, 0.0, 0.3257, 0.0, 0.6742, 1.0, 0.6742, 1.0, 0.3257, 0.0, 0.3257, 0.0, 0.6742, 0.0, 0.6742, 0.0, 0.3257, 0.0, 0.3257, 0.0, 0.6742, 0.0, 0.6742, 0.0, 0.3257, 0.0, 0.3257, 0.0, 0.6742, 0.0, 0.6742, 0.0, 0.3257, 0.0, 0.3257, 0.0, 0.6742, 0.0, 0.6742, 0.0, 0.3257, 0.0, 0.3257, 0.0, 0.6742, 0.0, 0.6742, 0.0, 0.3257, 0.0, 0.3257, 0.0, 0.6742, 0.0, 0.6742, 0.0, 0.3257, 0.0, 0.3257, 0.0, 0.6742, 0.0, 0.6742, 0.0, 0.3257, 0.0, 0.3257, 0.0, 0.6742, 0.0, 0.6742, 0.0, 0.3257, 0.0, 0.3257, 0.0, 0.6742, 0.0, 0.6742, 0.0, 0.3257, 0.0, 0.3257, 0.0, 0.6742, 0.0, 0.6742, 0.0, 0.3257, 0.0, 0.3257, 0.0, 0.6742, 0.0, 0.6742, 0.0, 0.3257, 0.0, 0.3257, 0.0, 0.6742, 0.0, 0.6742, 0.0, 0.3257, 0.0, 0.3257, 0.0, 0.6742, 0.0, 0.6742, 0.0, 0.3257, 0.0, 0.3257, 0.0, 0.6742, 0.0, 0.6742, 0.0, 0.3257, 0.0, 0.3257, 0.0, 0.6742, 0.0, 0.6742, 0.0, 0.3257, 0.0, 0.3257, 1.0, 0.3257, 1.0, 0.6742, 0.0, 0.6742, 0.0, 0.0, 1.0, 0.0, 1.0, 0.3257, 0.0, 0.3257, 0.0, 0.0, 0.0, 0.3257, 0.0, 0.3257, 0.0, 0.0, 0.0, 0.0, 0.0, 0.3257, 0.0, 0.3257, 0.0, 0.0, 0.0, 0.0, 0.0, 0.3257, 0.0, 0.3257, 0.0, 0.0, 0.0, 0.0, 0.0, 0.3257, 0.0, 0.3257, 0.0, 0.0, 0.0, 0.0, 0.0, 0.3257, 0.0, 0.3257, 0.0, 0.0, 0.0, 0.0, 0.0, 0.3257, 0.0, 0.3257, 0.0, 0.0, 0.0, 0.0, 0.0, 0.3257, 0.0, 0.3257, 0.0, 0.0, 0.0, 0.0, 0.0, 0.3257, 0.0, 0.3257, 0.0, 0.0, 0.0, 0.0, 0.0, 0.3257, 0.0, 0.3257, 0.0, 0.0, 0.0, 0.0, 0.0, 0.3257, 0.0, 0.3257, 0.0, 0.0, 0.0, 0.0, 0.0, 0.3257, 0.0, 0.3257, 0.0, 0.0, 0.0, 0.0, 0.0, 0.3257, 0.0, 0.3257, 0.0, 0.0, 0.0, 0.0, 0.0, 0.3257, 0.0, 0.3257, 0.0, 0.0, 0.0, 0.0, 0.0, 0.3257, 0.0, 0.3257, 0.0, 0.0, 0.0, 0.0, 0.0, 0.3257, 0.0, 0.3257, 0.0, 0.0, 0.0, 0.0, 0.0, 0.3257, 1.0, 0.3257, 1.0, 0.0, 0.0, 0.0, 0.0, 0.0, 0.0, 0.3257, 0.0, 0.3257, 0.0, 0.0, 0.0, 0.0, 0.0, 0.3257, 0.0, 0.3257, 0.0, 0.0, 0.0, 0.0, 0.0, 0.3257, 0.0, 0.3257, 0.0, 0.0, 0.0, 0.0, 0.0, 0.3257, 0.0, 0.3257, 0.0, 0.0, 0.0, 0.0, 0.0, 0.3257, 0.0, 0.3257, 0.0, 0.0, 0.0, 0.0, 0.0, 0.3257, 0.0, 0.3257, 0.0, 0.0, 0.0, 0.0, 0.0, 0.3257, 0.0, 0.3257, 0.0, 0.0, 0.0, 0.0, 0.0, 0.3257, 0.0, 0.3257, 0.0, 0.0, 0.0, 0.0, 0.0, 0.3257, 0.0, 0.3257, 0.0, 0.0, 0.0, 0.0, 0.0, 0.3257, 0.0, 0.3257, 0.0, 0.0, 0.0, 0.0, 0.0, 0.3257, 0.0, 0.3257, 0.0, 0.0, 0.0, 0.0, 0.0, 0.3257, 0.0, 0.3257, 0.0, 0.0, 0.0, 0.0, 0.0, 0.3257, 0.0, 0.3257, 0.0, 0.0, 0.0, 0.0, 0.0, 0.3257, 0.0, 0.3257, 0.0, 0.0, 0.0, 0.0, 0.0, 0.3257, 0.0, 0.3257, 1.0, 0.0, 1.0, 0.0, 1.0, 0.3257, 1.0, 0.3257, 1.0, 0.0, 1.0, 0.0, 1.0, 0.3257, 1.0, 0.3257, 1.0, 0.0, 1.0, 0.0, 1.0, 0.3257, 1.0, 0.3257, 0.0, 0.6742, 0.0, 0.6742, 0.0, 0.3257, 0.0, 0.3257, 0.0, 0.6742, 0.0, 0.6742, 0.0, 0.3257, 0.0, 0.3257, 0.0, 0.6742, 0.0, 0.6742, 0.0, 0.3257, 0.0, 0.3257, 1.0, 1.0, 1.0, 1.0, 1.0, 1.0, 1.0, 1.0, 1.0, 1.0, 1.0, 1.0, 1.0, 0.6742, 1.0, 0.6742, 1.0, 0.6742, 1.0, 0.6742, 1.0, 0.6742, 1.0, 0.6742, 1.0, 1.0, 1.0, 1.0, 1.0, 1.0, 1.0, 1.0, 1.0, 1.0, 1.0, 1.0, 1.0, 0.6742, 1.0, 0.6742, 1.0, 1.0, 1.0, 1.0, 1.0, 0.6742, 1.0, 0.6742, 1.0, 0.6742, 1.0, 0.6742, 1.0, 1.0, 1.0, 1.0, 1.0, 0.6742, 1.0, 0.6742, 1.0, 0.6742, 1.0, 0.6742, 1.0, 0.6742, 1.0, 0.6742, 1.0, 0.6742, 1.0, 0.6742, 1.0, 0.6742, 1.0, 0.6742, 1.0, 1.0, 1.0, 1.0, 1.0, 0.6742, 1.0, 0.6742, 1.0, 0.6742, 1.0, 0.6742, 1.0, 1.0, 1.0, 1.0, 1.0, 1.0, 1.0, 1.0, 1.0, 1.0, 1.0, 1.0, 1.0, 0.6742, 1.0, 0.6742, 1.0, 1.0, 1.0, 1.0, 1.0, 1.0, 1.0, 1.0, 1.0, 1.0, 1.0, 1.0, 1.0, 0.6742, 1.0, 0.6742, 1.0, 0.6742, 1.0, 0.6742, 1.0, 1.0, 1.0, 1.0, 1.0, 1.0, 1.0, 1.0, 1.0, 0.6742, 1.0, 0.6742, 1.0, 0.6742, 1.0, 0.6742, 1.0, 1.0, 1.0, 1.0, 1.0, 0.6742, 1.0, 0.6742, 1.0, 0.6742, 1.0, 0.6742, 1.0, 1.0, 1.0, 1.0, 1.0, 1.0, 1.0, 1.0, 1.0, 0.6742, 1.0, 0.6742, 1.0, 1.0, 1.0, 1.0, 1.0, 0.6742, 1.0, 0.6742, 1.0, 1.0, 1.0, 1.0, 1.0, 0.6742, 1.0, 0.6742, 1.0, 0.6742, 1.0, 0.6742, 1.0, 1.0, 1.0, 1.0, 1.0, 1.0, 1.0, 1.0, 0.0, 0.6742, 0.0, 0.6742, 0.0, 1.0, 0.0, 1.0, 0.0, 1.0, 0.0, 1.0, 0.0, 1.0, 0.0, 1.0, 0.0, 0.3257, 0.0, 0.3257, 0.0, 0.6742, 0.0, 0.6742, 0.0, 0.3257, 0.0, 0.3257, 0.0, 0.6742, 0.0, 0.6742, 0.0, 1.0, 0.0, 1.0, 0.0, 1.0, 0.0, 1.0, 0.0, 0.6742, 0.0, 0.6742, 0.0, 1.0, 0.0, 1.0, 0.0, 0.6742, 0.0, 0.6742, 0.0, 0.3257, 0.0, 0.3257, 0.0, 1.0, 0.0, 1.0, 0.0, 1.0, 0.0, 1.0, 0.0, 0.0, 0.0, 0.0, 0.0, 0.3257, 0.0, 0.3257, 0.0, 0.0, 0.0, 0.3257, 0.0, 0.3257, 0.0, 0.0, 0.0, 0.3257, 0.0, 0.6742, 0.0, 0.6742, 0.0, 0.3257, 0.0, 0.3257, 0.0, 0.3257, 0.0, 0.6742, 0.0, 0.6742, 0.0, 0.0, 0.0, 0.0, 0.0, 0.0, 0.0, 0.0, 0.0, 0.0, 0.0, 0.0, 0.0, 0.0, 0.0, 0.0, 0.0, 0.0, 0.0, 0.0, 0.0, 0.0, 0.0, 0.0, 0.0, 0.0, 0.0, 0.0, 0.0, 0.0, 0.0, 0.0, 0.0, 0.0, 0.0, 0.0, 0.0, 0.0, 0.0, 0.0, 0.0, 0.0, 0.0, 0.0, 0.0, 0.0, 0.0, 0.0, 0.0, 0.0, 0.0, 0.0, 0.0, 0.0, 0.0, 0.0, 0.0, 0.0, 0.0, 0.0, 0.0, 0.0, 0.0, 0.0, 0.0, 1.0, 0.0, 1.0, 0.0, 1.0, 0.0, 1.0, 0.0, 0.0, 0.0, 0.0, 0.0, 0.0, 0.0, 0.0, 0.0, 0.0, 0.0, 0.0, 0.0, 0.0, 0.0, 0.0, 0.0, 0.0, 0.0, 0.0, 0.0, 0.0, 0.0, 0.0, 0.0, 0.0, 0.0, 0.0, 0.0, 0.0, 0.0, 0.0, 0.0, 0.0, 0.0, 0.0, 0.0, 0.0, 0.0, 0.0, 0.0, 1.0, 0.0, 1.0, 0.0, 1.0, 0.0, 1.0, 0.0, 1.0, 0.0, 1.0, 0.0, 1.0, 0.0, 1.0, 0.0, 0.6742, 0.0, 0.6742, 0.0, 1.0, 0.0, 1.0, 0.0, 0.6742, 0.0, 1.0, 0.0, 1.0, 0.0, 0.6742, 0.0, 0.0, 0.0, 0.0, 0.0, 0.3257, 0.0, 0.3257, 0.0, 0.0, 0.0, 0.3257, 0.0, 0.3257, 0.0, 0.0, 0.0, 0.3257, 0.0, 0.6742, 0.0, 0.6742, 0.0, 0.3257, 0.0, 0.3257, 0.0, 0.3257, 0.0, 0.6742, 0.0, 0.6742, 0.0, 1.0, 0.0, 1.0, 0.0, 1.0, 0.0, 1.0, 0.0, 0.0, 0.0, 0.0, 0.0, 0.0, 0.0, 0.0, 0.0, 0.0, 0.0, 0.0, 0.0, 0.0, 0.0, 0.0, 0.0, 0.0, 0.0, 0.0, 0.0, 0.0, 0.0, 0.0, 0.0, 0.0, 0.0, 0.0, 0.0, 0.0, 0.0, 0.0, 0.0, 0.0, 0.0, 0.0, 0.0, 0.0, 0.0, 0.0, 0.0, 0.0, 0.0, 0.0, 0.0, 0.0, 0.0, 0.0, 0.0, 0.0, 0.0, 0.0, 0.0, 0.0, 0.0, 0.0, 0.0, 0.0, 0.0, 0.0, 0.0, 0.0, 0.0, 0.0, 0.0, 0.0, 0.0, 0.0, 0.0, 0.0, 0.0, 0.0, 0.0, 0.0, 0.0, 0.0, 0.0, 0.0, 0.0, 0.0, 0.0, 0.0, 0.0, 0.0, 0.0, 0.0, 0.0, 0.0, 0.0, 0.0, 0.0, 0.0, 0.0, 0.0, 0.0, 0.0, 0.0, 0.0, 0.0, 0.0, 0.0, 0.0, 0.0, 0.0, 0.0, 0.0, 0.0, 0.0, 0.0, 0.0, 0.0, 0.0, 0.0, 0.0, 0.0, 0.0, 0.0, 0.0, 0.0, 0.0, 0.0, 0.0, 0.0, 0.0, 0.0, 0.0, 0.0, 0.0, 0.0, 1.0, 0.0, 1.0, 0.0, 1.0, 0.0, 1.0, 0.0, 1.0, 0.0, 1.0, 0.0, 1.0, 0.0, 1.0, 0.0, 0.0, 0.0, 0.0, 0.0, 0.0, 0.0, 0.0, 0.0, 0.6742, 0.0, 0.6742, 0.0, 1.0, 0.0, 1.0, 0.0, 0.6742, 0.0, 1.0, 0.0, 1.0, 0.0, 0.6742, 0.0, 1.0, 0.0, 1.0, 0.0, 1.0, 0.0, 1.0, 0.0, 1.0, 0.0, 1.0, 0.0, 1.0, 0.0, 1.0, 0.0, 1.0, 0.0, 1.0, 0.0, 1.0, 0.0, 1.0, 0.0, 1.0, 0.0, 1.0, 0.0, 1.0, 0.0, 1.0, 0.0, 1.0, 0.0, 1.0, 0.0, 1.0, 0.0, 1.0, 0.0, 1.0, 0.0, 1.0, 0.0, 1.0, 0.0, 1.0])
me_plane.materials.append(mat_material)
me_plane.use_remesh_preserve_volume = False
me_plane.use_remesh_preserve_attributes = False
me_plane.use_mirror_vertex_groups = False
me_plane.update()
arm_armature = bpy.data.armatures.new('Armature')  # bones are not reproduced

# ---- objects
ob_point = bpy.data.objects.new('Point', light_point)
ob_plane = bpy.data.objects.new('Plane', me_plane)
ob_camera_001 = bpy.data.objects.new('Camera.001', cam_camera_001)
ob_armature = bpy.data.objects.new('Armature', arm_armature)

# ---- transforms, parenting, visibility, modifiers, constraints
ob_point.location = (-0.701, 4.118, 4.822)
ob_point.lineart.crease_threshold = 0.0
ob_plane.parent = ob_armature
ob_plane.matrix_parent_inverse = Matrix(((3.272, 1.956, 0.02203, -1.108), (0.02178, 0.004542, -3.638, 3.914), (-1.394, 2.332, -0.005434, 1.051), (-0.0, -0.0, 0.0, 1.0)))
ob_plane.location = (0.3324, 0.0, 0.8206)
ob_plane.rotation_euler = (0.0, -0.0, -1.056)
ob_plane.scale = (0.3966, 0.3966, 1.0)
ob_plane.lineart.crease_threshold = 0.0
_vg = ob_plane.vertex_groups.new(name='BB1')
for _i, _w in zip([0, 2, 3, 4, 6, 7, 9, 35, 42, 46, 47, 50, 52, 62, 66, 106, 109, 110, 115, 118, 124, 132, 166, 167, 168, 169, 170, 184, 186, 187, 188, 189, 190, 203, 204, 205, 247, 248, 265, 266, 267, 271, 272, 273, 274, 275, 276, 277, 278, 279, 305, 306, 307, 308, 309, 310, 311, 312, 314, 340, 347, 351, 352, 355, 357, 367, 371, 409, 411, 414, 415, 420, 423, 429, 437, 471, 472, 473, 474, 488, 489, 490, 491, 492, 506, 508, 509, 510, 511, 512, 525, 526, 527, 528, 541, 542, 543, 544, 601, 602, 604, 605, 622, 623, 624, 625, 626], [0.4546, 0.08522, 0.1672, 0.6371, 0.1272, 0.04804, 0.006007, 0.1359, 0.00131, 0.07759, 0.007408, 0.129, 0.6768, 0.7756, 0.02918, 0.08315, 0.1785, 0.5846, 0.7268, 0.1368, 0.009178, 0.02032, 0.3281, 0.1698, 0.5623, 0.1774, 0.01983, 0.08298, 0.1472, 0.08376, 0.1103, 0.08345, 0.01129, 0.09494, 0.108, 0.1192, 0.543, 0.7881, 0.6776, 0.4165, 0.07188, 0.0315, 0.06488, 0.8594, 0.1248, 0.05432, 0.8512, 0.07634, 0.09276, 0.01658, 0.771, 0.003489, 0.09619, 0.1821, 0.6949, 0.02712, 0.1465, 0.06607, 0.01962, 0.1479, 0.006991, 0.0746, 0.006527, 0.02169, 0.8752, 0.8054, 0.04229, 0.006609, 0.08531, 0.1784, 0.853, 0.7707, 0.1532, 0.01231, 0.03987, 0.6961, 0.07077, 0.9751, 0.02031, 0.6, 0.1946, 0.6486, 0.2096, 0.03601, 0.01402, 0.1532, 0.1415, 0.2843, 0.2497, 0.06224, 0.1218, 0.1504, 0.1065, 0.02638, 0.09177, 0.1126, 0.08561, 0.1361, 0.03395, 0.9347, 0.7927, 0.9188, 0.8838, 0.6912, 0.9911, 0.1956, 0.1121]): _vg.add([_i], _w, 'REPLACE')
_vg = ob_plane.vertex_groups.new(name='BB2')
for _i, _w in zip([0, 4, 5, 6, 7, 8, 9, 10, 11, 13, 34, 35, 42, 43, 48, 52, 54, 62, 66, 100, 104, 107, 110, 115, 118, 122, 126, 132, 166, 168, 169, 170, 171, 172, 188, 189, 190, 191, 192, 244, 247, 248, 265, 266, 267, 275, 276, 277, 278, 279, 280, 281, 282, 283, 309, 310, 311, 312, 313, 314, 315, 316, 317, 318, 339, 340, 347, 348, 353, 359, 367, 371, 405, 409, 412, 420, 423, 427, 431, 433, 437, 474, 475, 476, 490, 491, 492, 493, 494, 510, 511, 512, 513, 514, 526, 527, 528, 529, 530, 597, 599, 600, 602, 604, 605, 622, 623], [0.06981, 0.2442, 0.009412, 0.7996, 0.2928, 0.8117, 0.5956, 0.05538, 0.1865, 0.03892, 0.8881, 0.8339, 0.5423, 0.1574, 0.04849, 0.03772, 0.01849, 0.1785, 0.212, 0.8643, 0.545, 0.05556, 0.05658, 0.2027, 0.8191, 0.1544, 0.01618, 0.2316, 0.05093, 0.2011, 0.7073, 0.8227, 0.132, 0.05471, 0.1257, 0.5008, 0.6765, 0.163, 0.05092, 0.009294, 0.1392, 0.08802, 0.1192, 0.1051, 0.01279, 0.02055, 0.1331, 0.2238, 0.8922, 0.5748, 0.9195, 0.1585, 0.004665, 0.04368, 0.2318, 0.03429, 0.7858, 0.3116, 0.8046, 0.607, 0.06804, 0.2346, 0.006978, 0.0627, 0.8817, 0.8247, 0.548, 0.1684, 0.05309, 0.0189, 0.1712, 0.2272, 0.8563, 0.5533, 0.06215, 0.1926, 0.8068, 0.1757, 0.02012, 0.01842, 0.2503, 0.9603, 0.98, 0.05197, 0.1867, 0.6933, 0.8185, 0.1613, 0.06796, 0.07198, 0.3985, 0.6835, 0.1596, 0.0668, 0.1402, 0.5102, 0.6989, 0.3147, 0.1162, 0.02525, 0.01668, 0.05572, 0.0222, 0.08186, 0.04081, 0.05891, 0.05368]): _vg.add([_i], _w, 'REPLACE')
_vg = ob_plane.vertex_groups.new(name='BackRight1')
for _i, _w in zip([0, 1, 2, 3, 7, 9, 42, 46, 47, 50, 52, 58, 66, 70, 104, 106, 109, 110, 124, 128, 132, 166, 167, 184, 186, 187, 203, 204, 205, 249, 271, 272, 273, 274, 275, 277, 279, 281, 305, 306, 307, 308, 309, 310, 312, 314, 316, 347, 348, 351, 352, 357, 363, 371, 373, 374, 375, 376, 377, 378, 379, 380, 381, 382, 383, 384, 386, 387, 409, 411, 414, 415, 420, 427, 429, 433, 437, 439, 440, 441, 442, 443, 444, 445, 471, 472, 488, 489, 490, 491, 506, 508, 509, 510, 511, 512, 525, 526, 527, 528, 541, 542, 543, 544, 601, 603, 604, 606, 607, 608, 609, 610, 611, 612, 613, 614, 622, 623, 625, 626], [0.02881, 0.07923, 0.1377, 0.1065, 0.03103, 0.0242, 0.08303, 0.2814, 0.228, 0.06595, 0.01272, 0.08319, 0.1827, 0.003757, 0.06266, 0.2232, 0.09593, 0.02067, 0.1423, 0.01631, 0.105, 0.05583, 0.1053, 0.084, 0.1336, 0.06527, 0.2178, 0.184, 0.1498, 0.1306, 0.529, 0.4775, 0.002576, 0.05258, 0.6471, 0.462, 0.1331, 0.01008, 0.127, 0.8889, 0.599, 0.2584, 0.05833, 0.9001, 0.555, 0.1848, 0.03879, 0.1799, 0.02376, 0.545, 0.7734, 0.01528, 0.9084, 0.5858, 0.9868, 0.9879, 0.9785, 0.9848, 0.9587, 1.004, 0.9974, 0.9696, 0.2337, 0.9673, 0.96, 0.2103, 0.05707, 0.0651, 0.1807, 0.5505, 0.1811, 0.05495, 0.0001663, 0.02422, 0.8233, 0.9181, 0.5933, 0.9797, 0.9839, 0.9994, 0.9605, 0.9831, 0.1299, 0.04056, 0.1135, 0.1014, 0.2235, 0.2848, 0.1448, 0.06137, 0.03713, 0.2957, 0.5829, 0.5599, 0.2539, 0.08088, 0.7115, 0.68, 0.3182, 0.1003, 0.4294, 0.4365, 0.3849, 0.4529, 0.5718, 0.97, 0.1081, 0.92, 0.9961, 0.9931, 0.9899, 0.993, 0.7326, 0.7694, 0.04594, 0.01012, 0.02687, 0.2165, 0.6853, 0.8346]): _vg.add([_i], _w, 'REPLACE')
_vg = ob_plane.vertex_groups.new(name='BackRight2')
for _i, _w in zip([377, 380, 381, 382, 383, 384, 385, 386, 387, 388, 389, 390, 391, 392, 394, 395, 398, 399, 442, 444, 445, 446, 447, 449, 451, 611, 612, 613, 614, 615, 616, 617, 618], [0.03047, 0.008867, 0.7596, 0.01636, 0.03072, 0.7862, 0.9337, 0.9528, 0.9591, 0.9439, 0.07048, 0.3813, 0.07363, 0.001713, 0.1605, 0.3226, 0.05964, 0.09511, 0.02656, 0.867, 0.9582, 0.9821, 0.1113, 0.3279, 0.08539, 0.2641, 0.2308, 0.9125, 0.9437, 0.1494, 0.05312, 0.0606, 0.005351]): _vg.add([_i], _w, 'REPLACE')
_vg = ob_plane.vertex_groups.new(name='BackRight3')
for _i, _w in zip([385, 388, 389, 390, 391, 392, 393, 394, 395, 396, 397, 398, 399, 400, 447, 448, 449, 450, 451, 452, 613, 614, 615, 616, 617, 618, 619, 620, 621], [0.06259, 0.04321, 0.9307, 0.6184, 0.9269, 0.9742, 0.9937, 0.8394, 0.6775, 0.9939, 0.999, 0.9403, 0.9049, 0.9971, 0.8882, 0.9893, 0.672, 0.9969, 0.9146, 0.9995, 0.029, 0.002388, 0.8501, 0.9474, 0.9393, 0.9724, 0.9831, 0.9843, 0.9939]): _vg.add([_i], _w, 'REPLACE')
_vg = ob_plane.vertex_groups.new(name='BackLeft1')
for _i, _w in zip([0, 1, 2, 3, 4, 5, 6, 7, 9, 11, 42, 43, 46, 47, 50, 52, 58, 62, 66, 68, 69, 70, 71, 72, 73, 74, 75, 76, 77, 78, 79, 81, 82, 104, 106, 109, 110, 115, 122, 124, 128, 132, 134, 135, 136, 137, 138, 139, 140, 166, 167, 168, 169, 184, 186, 187, 188, 189, 190, 203, 204, 205, 246, 247, 248, 249, 250, 251, 252, 253, 254, 255, 256, 257, 265, 266, 267, 271, 272, 273, 274, 275, 277, 279, 306, 307, 308, 347, 351, 352, 363, 371, 409, 411, 429, 437, 471, 472, 489, 508, 509, 510, 511, 512, 541, 542, 543, 544, 601, 606, 625], [0.3144, 0.8528, 0.5788, 0.3765, 0.09218, 0.9249, 0.005588, 0.5715, 0.1775, 0.03349, 0.1473, 0.00854, 0.3854, 0.6839, 0.08614, 0.1334, 0.8871, 0.01005, 0.5068, 0.9887, 0.979, 0.9632, 0.9851, 0.9624, 1.004, 0.9962, 0.9732, 0.2114, 0.969, 0.9559, 0.2, 0.06195, 0.07546, 0.1587, 0.4494, 0.2665, 0.198, 0.05008, 0.0125, 0.7647, 0.9254, 0.5676, 0.9666, 0.9847, 0.9984, 0.9644, 0.9743, 0.1094, 0.05268, 0.4075, 0.4052, 0.2011, 0.07392, 0.06841, 0.3411, 0.7283, 0.7295, 0.3356, 0.09941, 0.334, 0.3913, 0.4577, 0.9587, 0.2527, 0.07847, 0.8482, 0.9956, 0.9926, 0.9933, 0.9945, 0.7467, 0.7668, 0.04444, 0.02374, 0.1417, 0.3916, 0.8574, 0.3669, 0.2245, 0.016, 0.0457, 0.2479, 0.1828, 0.07645, 0.02821, 0.05217, 0.0006502, 0.03928, 0.1099, 0.1381, 0.04118, 0.07936, 0.0163, 0.08571, 0.0778, 0.04661, 0.01529, 0.05119, 0.001049, 0.0272, 0.1154, 0.05974, 0.04498, 0.003144, 0.07265, 0.06263, 0.1268, 0.05038, 0.3606, 0.06252, 0.07131]): _vg.add([_i], _w, 'REPLACE')
_vg = ob_plane.vertex_groups.new(name='BackLeft2')
for _i, _w in zip([72, 75, 76, 77, 78, 79, 80, 81, 82, 83, 84, 85, 86, 87, 89, 90, 93, 94, 137, 138, 139, 140, 141, 142, 144, 146, 254, 255, 256, 257, 258, 259, 260, 262], [0.02354, 0.001995, 0.7845, 0.01266, 0.03888, 0.7966, 0.9537, 0.9478, 0.9499, 0.932, 0.1212, 0.4775, 0.1348, 0.0419, 0.1944, 0.1072, 0.0643, 0.05171, 0.01924, 0.001831, 0.8885, 0.9558, 0.9873, 0.4694, 0.3854, 0.08162, 0.2521, 0.2335, 0.9331, 0.9344, 0.3954, 0.08499, 0.1341, 0.01352]): _vg.add([_i], _w, 'REPLACE')
_vg = ob_plane.vertex_groups.new(name='BackLeft3')
for _i, _w in zip([80, 83, 84, 85, 86, 87, 88, 89, 90, 91, 92, 93, 94, 95, 142, 143, 144, 145, 146, 147, 257, 258, 259, 260, 261, 262, 263, 264], [0.04022, 0.05522, 0.8799, 0.5224, 0.8659, 0.9542, 1.0, 0.8055, 0.8931, 0.995, 0.9998, 0.9357, 0.9484, 0.9985, 0.5303, 0.9871, 0.6145, 0.9977, 0.9184, 0.9999, 0.007434, 0.6045, 0.9158, 0.8659, 0.9775, 0.9682, 0.9908, 0.9932]): _vg.add([_i], _w, 'REPLACE')
_vg = ob_plane.vertex_groups.new(name='Tail1')
for _i, _w in zip([0, 1, 2, 3, 46, 47, 50, 52, 106, 109, 110, 124, 166, 167, 184, 186, 187, 203, 204, 205, 208, 209, 210, 211, 212, 247, 248, 265, 266, 271, 272, 273, 274, 305, 306, 307, 308, 351, 352, 355, 357, 411, 414, 415, 429, 471, 472, 488, 489, 506, 508, 509, 525, 541, 542, 543, 544, 547, 548, 549, 550, 552, 553, 623, 625], [0.1179, 0.0359, 0.1872, 0.3273, 0.2471, 0.05641, 0.7098, 0.1123, 0.2345, 0.4388, 0.1225, 0.06045, 0.1544, 0.296, 0.7552, 0.3598, 0.108, 0.3425, 0.3033, 0.2569, 0.9568, 0.9665, 0.3398, 0.07354, 0.01523, 0.03806, 0.01419, 0.03621, 0.06047, 0.06023, 0.2277, 0.06679, 0.77, 0.07091, 0.0403, 0.2489, 0.529, 0.2661, 0.05839, 0.9309, 0.0661, 0.2742, 0.6122, 0.068, 0.06659, 0.1548, 0.7683, 0.1504, 0.4893, 0.9002, 0.5073, 0.1525, 0.1383, 0.4011, 0.3831, 0.3955, 0.3551, 0.9477, 0.9763, 0.9397, 0.9509, 0.05983, 0.1999, 0.0158, 0.006428]): _vg.add([_i], _w, 'REPLACE')
_vg = ob_plane.vertex_groups.new(name='Tail2')
for _i, _w in zip([208, 209, 210, 211, 212, 213, 547, 549, 550, 551, 552, 553, 554, 555, 557], [0.01831, 0.009559, 0.5676, 0.7469, 0.1752, 0.1133, 0.05, 0.06387, 0.04397, 0.945, 0.9235, 0.7832, 0.9604, 0.002113, 0.07815]): _vg.add([_i], _w, 'REPLACE')
_vg = ob_plane.vertex_groups.new(name='Tail3')
for _i, _w in zip([210, 211, 212, 213, 214, 215, 216, 217, 218, 219, 551, 554, 555, 556, 557, 558, 559, 560, 561, 562, 563, 564, 565, 566, 567, 568, 569, 570], [0.08856, 0.1801, 0.792, 0.9195, 0.9785, 1.003, 0.9968, 1.002, 1.001, 1.001, 0.04292, 0.06283, 0.9783, 0.9771, 0.91, 1.003, 0.9995, 0.9995, 0.9957, 1.004, 1.0, 0.9994, 0.9996, 1.001, 1.001, 1.001, 1.001, 1.001]): _vg.add([_i], _w, 'REPLACE')
_vg = ob_plane.vertex_groups.new(name='Neck')
for _i, _w in zip([10, 12, 14, 16, 17, 18, 19, 20, 21, 22, 23, 24, 25, 27, 29, 31, 33, 38, 39, 40, 41, 44, 45, 48, 51, 53, 55, 56, 59, 60, 65, 67, 102, 103, 105, 107, 111, 112, 114, 116, 117, 119, 120, 121, 123, 125, 127, 129, 133, 171, 172, 173, 174, 175, 176, 177, 178, 179, 180, 192, 193, 194, 195, 196, 197, 198, 199, 200, 201, 202, 207, 220, 221, 222, 223, 224, 225, 226, 227, 229, 230, 235, 244, 245, 282, 284, 286, 287, 288, 289, 290, 291, 293, 295, 297, 299, 301, 303, 315, 317, 319, 321, 322, 323, 324, 325, 326, 327, 328, 329, 330, 332, 334, 336, 343, 344, 345, 346, 349, 350, 353, 356, 358, 360, 361, 364, 369, 370, 372, 407, 408, 410, 412, 416, 417, 421, 422, 425, 426, 428, 430, 432, 434, 438, 477, 478, 479, 480, 481, 482, 493, 494, 495, 496, 497, 498, 499, 500, 501, 514, 515, 516, 517, 518, 519, 520, 521, 530, 531, 532, 533, 534, 535, 536, 537, 538, 571, 572, 573, 574, 575, 576, 577, 578, 580, 582, 583, 588, 597, 598, 599, 600], [0.1649, 0.2925, 0.6241, 0.8206, 0.1492, 0.443, 0.5368, 0.1896, 0.6912, 0.08603, 0.5128, 0.04753, 0.2245, 0.1411, 0.06821, 0.03862, 0.01656, 0.1709, 0.5473, 0.1038, 0.5209, 0.1246, 0.06689, 0.1743, 0.5705, 0.02314, 0.04838, 0.6474, 0.3264, 0.01253, 0.8468, 0.1831, 0.1535, 0.1907, 0.1333, 0.1686, 0.07207, 0.5696, 0.01724, 0.03965, 0.7989, 0.0161, 0.5576, 0.5651, 0.07024, 0.6548, 0.05177, 0.4064, 0.199, 0.04533, 0.1123, 0.3424, 0.7155, 0.5144, 0.35, 0.1707, 0.07737, 0.03113, 0.003911, 0.01838, 0.2012, 0.649, 0.7891, 0.6004, 0.2799, 0.1266, 0.07381, 0.04853, 0.02452, 0.004905, 0.007563, 0.7889, 0.4863, 0.22, 0.5493, 0.7584, 0.5893, 0.7193, 0.7177, 0.4391, 0.7721, 0.7029, 0.1962, 0.08413, 0.158, 0.6538, 0.8443, 0.1673, 0.5262, 0.4562, 0.07744, 0.4663, 0.4112, 0.1906, 0.1212, 0.06162, 0.03628, 0.004871, 0.173, 0.2967, 0.6074, 0.7829, 0.1678, 0.4134, 0.5313, 0.183, 0.6776, 0.08365, 0.4991, 0.03235, 0.2221, 0.1403, 0.06203, 0.01104, 0.185, 0.5437, 0.1096, 0.5242, 0.1253, 0.06383, 0.1801, 0.5658, 0.02788, 0.02988, 0.6331, 0.3285, 0.0005352, 0.8261, 0.1853, 0.1716, 0.2005, 0.1335, 0.1766, 0.07607, 0.555, 0.03727, 0.7722, 0.5525, 0.5649, 0.06526, 0.6445, 0.02884, 0.4024, 0.2001, 0.05753, 0.2389, 0.6981, 0.2801, 0.1171, 0.03424, 0.05544, 0.123, 0.3466, 0.6881, 0.4876, 0.3344, 0.1671, 0.07303, 0.007801, 0.01824, 0.1518, 0.491, 0.5273, 0.4656, 0.2663, 0.09819, 0.05342, 0.05102, 0.2228, 0.6402, 0.7658, 0.5823, 0.2761, 0.1259, 0.06772, 0.02372, 0.7511, 0.4583, 0.2266, 0.5481, 0.7263, 0.5527, 0.7036, 0.6916, 0.7788, 0.4352, 0.7539, 0.6815, 0.2062, 0.1225, 0.07444, 0.1103]): _vg.add([_i], _w, 'REPLACE')
_vg = ob_plane.vertex_groups.new(name='BB3')
for _i, _w in zip([8, 10, 11, 12, 13, 14, 16, 17, 19, 21, 23, 34, 38, 39, 43, 48, 51, 56, 59, 65, 100, 102, 107, 112, 117, 120, 122, 125, 129, 170, 171, 172, 173, 174, 191, 192, 193, 194, 195, 196, 224, 226, 227, 229, 230, 235, 244, 245, 280, 281, 282, 283, 284, 285, 286, 287, 289, 291, 293, 295, 311, 313, 315, 316, 317, 318, 319, 320, 321, 322, 324, 326, 328, 339, 343, 344, 348, 353, 356, 361, 364, 370, 405, 407, 412, 417, 422, 425, 427, 430, 434, 476, 477, 478, 479, 480, 481, 492, 493, 494, 495, 496, 513, 514, 515, 516, 517, 518, 519, 528, 529, 530, 531, 532, 533, 534, 571, 575, 576, 577, 578, 579, 580, 582, 583, 588, 597, 598, 599, 600], [0.1113, 0.7125, 0.04998, 0.628, 0.006917, 0.3083, 1.058e-05, 0.02659, 0.04815, 0.05403, 0.003782, 0.06886, 0.0339, 0.06153, 0.03012, 0.7598, 0.07071, 0.3132, 0.0112, 0.1062, 0.08178, 0.02449, 0.7474, 0.3791, 0.1672, 0.05195, 0.03015, 0.05647, 0.002, 0.06706, 0.6705, 0.6737, 0.4822, 0.1903, 0.1332, 0.1104, 0.1268, 0.1089, 0.05589, 0.01667, 0.1365, 0.1113, 0.05939, 0.4887, 0.19, 0.2539, 0.6195, 0.1163, 0.05421, 0.05268, 0.8023, 0.02808, 0.3182, 0.05602, 0.1087, 0.05151, 0.0766, 0.1034, 0.05422, 0.00407, 0.006745, 0.1198, 0.7021, 0.1023, 0.6168, 0.05113, 0.3158, 0.01536, 0.02095, 0.04611, 0.05673, 0.05983, 0.01231, 0.07284, 0.04511, 0.06467, 0.05403, 0.7498, 0.07244, 0.3221, 0.015, 0.1194, 0.08766, 0.04126, 0.734, 0.3864, 0.1819, 0.05774, 0.0652, 0.06069, 0.008624, 0.9102, 0.8769, 0.6965, 0.1336, 0.04392, 0.001903, 0.0797, 0.6759, 0.6656, 0.4771, 0.1976, 0.2073, 0.2145, 0.2498, 0.1537, 0.1171, 0.1342, 0.06372, 0.039, 0.2937, 0.1943, 0.1548, 0.1239, 0.06361, 0.02706, 0.01374, 0.1471, 0.005618, 0.1247, 0.06822, 0.03639, 0.1893, 0.4847, 0.202, 0.2662, 0.6096, 0.8189, 0.2308, 0.1736]): _vg.add([_i], _w, 'REPLACE')
_vg = ob_plane.vertex_groups.new(name='FrontLeft1')
for _i, _w in zip([9, 11, 13, 17, 19, 21, 38, 39, 42, 43, 51, 54, 59, 64, 66, 102, 104, 120, 122, 125, 126, 131, 191, 231, 277, 279, 281, 283, 285, 287, 289, 291, 293, 295, 312, 314, 315, 316, 317, 318, 319, 320, 322, 324, 326, 343, 344, 347, 348, 356, 359, 364, 369, 371, 401, 402, 403, 404, 407, 409, 425, 427, 430, 431, 436, 437, 453, 454, 455, 456, 457, 458, 459, 460, 463, 467, 468, 469, 470, 476, 477, 478, 481, 492, 493, 494, 495, 511, 512, 513, 514, 515, 516, 517, 518, 519, 520, 527, 528, 529, 530, 531, 532, 577, 579, 581, 582, 584, 585, 586, 587, 589, 590, 595, 596, 597, 598, 599, 600], [0.01928, 0.1037, 0.02171, 0.08538, 0.03942, 0.02302, 0.2099, 0.05306, 0.08134, 0.292, 0.07356, 0.1947, 0.01224, 0.148, 0.0008925, 0.1221, 0.06763, 0.04399, 0.2052, 0.04392, 0.1119, 0.0524, 0.01727, 0.07776, 0.01504, 0.1138, 0.52, 0.632, 0.5337, 0.4453, 0.05308, 0.1175, 0.06575, 0.01652, 0.0162, 0.1173, 0.04849, 0.5566, 0.04262, 0.8525, 0.02293, 0.9496, 0.6741, 0.2505, 0.08436, 0.5498, 0.1269, 0.1438, 0.6003, 0.08298, 0.8555, 0.005713, 0.8276, 0.03308, 0.9797, 0.9663, 0.9883, 0.9894, 0.6403, 0.1535, 0.195, 0.6192, 0.08047, 0.8911, 0.9184, 0.0385, 0.995, 0.9963, 0.956, 0.9645, 0.9602, 0.9565, 0.09927, 0.07802, 0.01458, 0.06875, 0.5067, 0.05794, 0.5264, 0.01441, 0.03755, 0.05227, 0.004027, 0.01549, 0.09385, 0.133, 0.1358, 0.02198, 0.1171, 0.5082, 0.5804, 0.4629, 0.2165, 0.03108, 0.1896, 0.09179, 0.01527, 0.02046, 0.09941, 0.3326, 0.621, 0.5755, 0.1457, 0.09015, 0.5461, 0.9614, 0.03503, 0.9443, 0.9906, 0.9971, 0.9975, 0.9719, 0.9552, 0.1572, 0.2357, 0.1328, 0.03851, 0.5516, 0.6441]): _vg.add([_i], _w, 'REPLACE')
_vg = ob_plane.vertex_groups.new(name='FrontLeft2')
for _i, _w in zip([455, 456, 457, 458, 459, 460, 461, 462, 463, 464, 465, 466, 467, 468, 469, 470, 589, 590, 591, 592, 593, 594, 595, 596], [0.03798, 0.02073, 0.02948, 0.03685, 0.9007, 0.922, 1.022, 0.9988, 0.9677, 0.9751, 1.004, 0.9995, 0.9313, 0.4933, 0.9421, 0.4736, 0.006191, 0.03954, 0.9852, 0.9866, 0.9952, 0.997, 0.8428, 0.7643]): _vg.add([_i], _w, 'REPLACE')
_vg = ob_plane.vertex_groups.new(name='FrontRgiht1')
for _i, _w in zip([7, 8, 9, 10, 11, 12, 13, 14, 15, 17, 19, 21, 38, 39, 42, 43, 51, 54, 64, 66, 96, 97, 98, 99, 102, 104, 120, 122, 125, 126, 131, 132, 148, 149, 150, 151, 152, 153, 154, 155, 158, 162, 163, 164, 165, 170, 171, 172, 173, 189, 190, 191, 192, 193, 194, 226, 228, 229, 231, 232, 233, 234, 236, 237, 242, 243, 244, 245, 279, 281, 283, 285, 287, 289, 291, 293, 316, 322, 324, 343, 344, 347, 348, 356, 359, 369, 407, 409, 425, 427, 430, 431, 436, 512, 513, 514, 515, 516, 518, 519, 579, 584, 599], [0.01131, 0.005029, 0.12, 0.06091, 0.5909, 0.0467, 0.8728, 0.02449, 0.9706, 0.6848, 0.2505, 0.0757, 0.4986, 0.1105, 0.1097, 0.447, 0.05511, 0.7392, 0.7961, 0.008165, 0.988, 0.9596, 0.976, 0.9885, 0.6349, 0.131, 0.1884, 0.5385, 0.06565, 0.8264, 0.9216, 0.01865, 0.9939, 0.9971, 0.9524, 0.9654, 0.9578, 0.9601, 0.1002, 0.07217, 0.01468, 0.07763, 0.5087, 0.05295, 0.5234, 0.04084, 0.1349, 0.1508, 0.1452, 0.03554, 0.1431, 0.6231, 0.7827, 0.6394, 0.1636, 0.1009, 0.9723, 0.0372, 0.9081, 0.9915, 0.994, 0.9975, 0.9751, 0.9513, 0.1416, 0.2447, 0.1443, 0.7627, 0.05848, 0.2085, 0.2622, 0.3927, 0.2627, 0.005423, 0.07105, 0.03253, 0.03061, 0.05989, 0.009814, 0.1328, 0.01306, 0.02671, 0.1156, 0.0399, 0.07734, 0.1081, 0.08236, 0.0117, 0.009944, 0.08054, 0.008287, 0.03369, 0.03569, 0.006771, 0.07448, 0.08752, 0.1137, 0.06837, 0.1191, 0.05856, 0.3791, 0.03706, 0.1005]): _vg.add([_i], _w, 'REPLACE')
_vg = ob_plane.vertex_groups.new(name='FrontRight2')
for _i, _w in zip([150, 151, 152, 153, 154, 155, 156, 157, 158, 159, 160, 161, 162, 163, 164, 165, 237, 238, 239, 240, 241, 242, 243], [0.04525, 0.01868, 0.03439, 0.02972, 0.8998, 0.9278, 1.022, 0.9993, 0.9677, 0.9775, 1.004, 0.9998, 0.9224, 0.4913, 0.947, 0.4766, 0.04744, 0.9874, 0.9837, 0.996, 0.9965, 0.8584, 0.7553]): _vg.add([_i], _w, 'REPLACE')
_vg = ob_plane.vertex_groups.new(name='Head')
for _i, _w in zip([16, 17, 18, 19, 20, 21, 22, 23, 24, 25, 26, 27, 28, 29, 30, 31, 32, 33, 36, 37, 38, 39, 40, 41, 44, 45, 49, 51, 53, 55, 57, 59, 60, 61, 63, 65, 67, 101, 102, 103, 105, 108, 111, 113, 114, 116, 119, 120, 121, 123, 125, 127, 129, 130, 133, 174, 175, 176, 177, 178, 179, 180, 181, 182, 183, 185, 194, 195, 196, 197, 198, 199, 200, 201, 202, 206, 207, 220, 221, 222, 223, 224, 225, 226, 227, 268, 269, 270, 286, 287, 288, 289, 290, 291, 292, 293, 294, 295, 296, 297, 298, 299, 300, 301, 302, 303, 304, 319, 321, 322, 323, 324, 325, 326, 327, 328, 329, 330, 331, 332, 333, 334, 335, 336, 337, 338, 341, 342, 343, 344, 345, 346, 349, 350, 354, 356, 358, 360, 362, 364, 365, 366, 368, 370, 372, 406, 407, 408, 410, 413, 416, 418, 419, 421, 422, 424, 425, 426, 428, 430, 432, 434, 435, 438, 479, 480, 481, 482, 483, 484, 485, 486, 487, 496, 497, 498, 499, 500, 501, 502, 503, 504, 505, 507, 516, 517, 518, 519, 520, 521, 522, 523, 524, 532, 533, 534, 535, 536, 537, 538, 539, 540, 545, 546, 571, 572, 573, 574, 575, 576, 577, 578, 583, 627, 628, 629, 630, 631, 632], [0.184, 0.0294, 0.5577, 0.1167, 0.8062, 0.1406, 0.9099, 0.4485, 0.9468, 0.7539, 0.9746, 0.8435, 0.9785, 0.9217, 0.9799, 0.9475, 0.9777, 0.9608, 0.9891, 0.9795, 0.07556, 0.2257, 0.9014, 0.4846, 0.8419, 0.9157, 0.9929, 0.2281, 0.9626, 0.9384, 0.9912, 0.595, 0.9612, 0.9863, 0.9782, 0.02453, 0.7688, 0.9806, 0.04927, 0.8122, 0.8438, 0.9831, 0.9276, 0.9846, 0.9597, 0.9541, 0.965, 0.1529, 0.4458, 0.9169, 0.1742, 0.9381, 0.5437, 0.9804, 0.7698, 0.09131, 0.4673, 0.6444, 0.8225, 0.9169, 0.9546, 0.9687, 0.9746, 0.975, 0.9833, 0.9756, 0.05681, 0.1508, 0.3539, 0.7047, 0.8633, 0.9178, 0.9439, 0.9566, 0.9676, 0.9746, 0.9658, 0.2078, 0.5194, 0.7829, 0.4568, 0.09802, 0.3965, 0.05016, 0.1865, 0.9902, 0.9943, 0.9921, 0.02514, 0.06847, 0.4928, 0.3845, 0.9342, 0.239, 0.9725, 0.4261, 0.9909, 0.7274, 0.9905, 0.83, 0.9993, 0.9158, 0.9995, 0.9426, 0.9986, 0.9643, 0.9967, 0.004314, 0.2123, 0.04025, 0.5847, 0.1275, 0.8115, 0.1519, 0.912, 0.4574, 0.9552, 0.7542, 0.9898, 0.8431, 0.9949, 0.9284, 0.9948, 0.9636, 0.9936, 0.9778, 0.9984, 0.991, 0.08072, 0.2305, 0.8957, 0.4818, 0.8403, 0.9191, 0.9991, 0.2315, 0.9602, 0.9495, 0.9987, 0.5901, 0.9727, 0.9953, 0.9789, 0.03678, 0.765, 0.9944, 0.05556, 0.802, 0.8425, 0.9961, 0.9234, 0.9968, 0.9755, 0.9554, 0.004287, 0.9789, 0.1614, 0.4456, 0.9223, 0.1825, 0.9526, 0.5436, 0.9942, 0.7666, 0.1602, 0.6927, 0.8088, 0.9409, 0.9843, 0.9958, 1.001, 0.9973, 0.9883, 0.1105, 0.4898, 0.6571, 0.8247, 0.9212, 0.9678, 0.986, 0.9923, 0.9919, 0.9904, 0.9908, 0.06358, 0.3049, 0.08795, 0.518, 0.8248, 0.9093, 0.9587, 0.9708, 0.9825, 0.06804, 0.1675, 0.3669, 0.7056, 0.8629, 0.9243, 0.958, 0.9741, 0.9844, 0.9848, 0.982, 0.2383, 0.5444, 0.7756, 0.4574, 0.1194, 0.428, 0.06343, 0.2071, 0.001288, 0.9993, 0.9992, 0.9986, 0.9987, 0.9992, 0.9989]): _vg.add([_i], _w, 'REPLACE')
_m = ob_plane.modifiers.new('Armature', 'ARMATURE')
_m.object = ob_armature
ob_camera_001.location = (-4.337, 4.897, 2.121)
ob_camera_001.rotation_euler = (1.403, -0.07024, -2.374)
ob_camera_001.scale = (1.221, 41.36, 2.206)
ob_camera_001.lineart.crease_threshold = 0.0
ob_armature.location = (0.4415, -0.1842, 1.078)
ob_armature.rotation_euler = (-1.573, -0.005779, 0.5388)
ob_armature.scale = (0.2623, 0.2749, 0.3681)
ob_armature.lineart.crease_threshold = 0.0

# ---- collection membership
col_collection.objects.link(ob_point)
col_collection.objects.link(ob_plane)
col_collection.objects.link(ob_camera_001)
col_collection.objects.link(ob_armature)

# ---- scene / render settings (as saved in the file)
scene.camera = ob_camera_001
scene.frame_start = 1; scene.frame_end = 250; scene.frame_set(48)
scene.render.engine = 'CYCLES'
scene.render.resolution_x = 1280
scene.render.resolution_y = 720
scene.cycles.use_denoising = False
scene.cycles.samples = 128
scene.cycles.sampling_pattern = 'TABULATED_SOBOL'
scene.cycles.use_adaptive_sampling = False
scene.cycles.use_light_tree = False
scene.view_settings.view_transform = 'Filmic'
bpy.context.view_layer.update()
